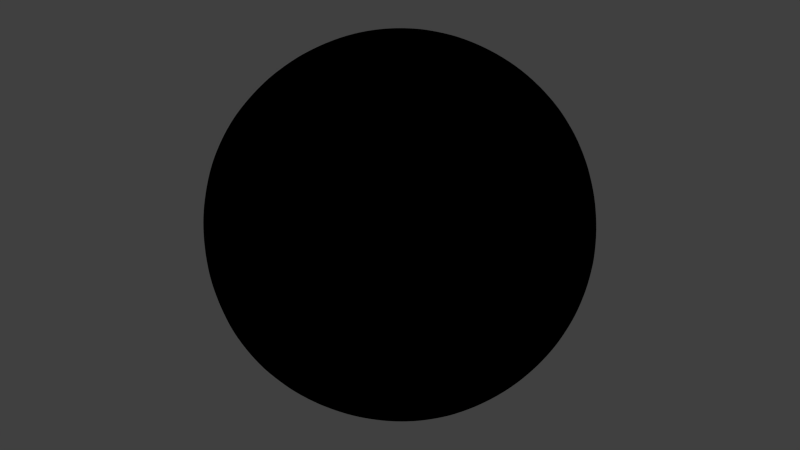 # Source: earth.blend  (saved by Blender 2.69.0; exported with 4.5.12 LTS)
import bpy
from mathutils import Matrix  # noqa: F401  (used for matrix-valued properties, if any)

bpy.ops.wm.read_factory_settings(use_empty=True)
scene = bpy.context.scene
scene.name = 'Scene'

# ---- collections
col_collection_1 = bpy.data.collections.new('Collection 1'); scene.collection.children.link(col_collection_1)

# ---- materials (node trees are filled in below, after node groups)
mat_atmosphere = bpy.data.materials.new('atmosphere')
mat_atmosphere.alpha_threshold = 0.0
mat_atmosphere.use_transparent_shadow = False
mat_atmosphere.diffuse_color = (0.434, 0.5935, 1.0, 1.0)
mat_atmosphere.roughness = 0.5
mat_atmosphere.specular_intensity = 0.0
mat_atmosphere.line_color = (0.0, 0.0, 0.0, 1.0)
mat_clouds = bpy.data.materials.new('clouds')
mat_clouds.alpha_threshold = 0.0
mat_clouds.use_transparent_shadow = False
mat_clouds.diffuse_color = (0.434, 0.5935, 1.0, 1.0)
mat_clouds.roughness = 0.5
mat_clouds.specular_intensity = 0.0
mat_clouds.line_color = (0.0, 0.0, 0.0, 1.0)
mat_earth_ground = bpy.data.materials.new('earth_ground')
mat_earth_ground.alpha_threshold = 0.0
mat_earth_ground.use_transparent_shadow = False
mat_earth_ground.roughness = 0.5
mat_earth_ground.specular_intensity = 0.0
mat_earth_ground.line_color = (0.0, 0.0, 0.0, 1.0)

# ---- material node trees
mat_atmosphere.use_nodes = True; mat_atmosphere.node_tree.nodes.clear()
_N = mat_atmosphere.node_tree.nodes; _L = mat_atmosphere.node_tree.links
n0 = _N.new('ShaderNodeCameraData'); n0.name = 'Camera Data'; n0.location = (-282, 165)
n0.width = 95
n1 = _N.new('ShaderNodeValToRGB'); n1.name = 'ColorRamp.001'; n1.location = (-188, 551)
n1.width = 239
n1.color_ramp.interpolation = 'EASE'
while len(n1.color_ramp.elements) > 1: n1.color_ramp.elements.remove(n1.color_ramp.elements[-1])
n1.color_ramp.elements[0].position = 0.0; n1.color_ramp.elements[0].color = (0.0, 0.0, 0.0, 0.0)
_e = n1.color_ramp.elements.new(0.01376); _e.color = (0.05514, 0.00703, 0.0, 1.0)
_e = n1.color_ramp.elements.new(0.1542); _e.color = (0.0, 0.0, 0.0, 0.0)
n2 = _N.new('NodeUndefined'); n2.name = 'Extended Material'; n2.location = (-445, 634)
n2.inputs[0].default_value = (0.434, 0.5935, 1.0, 1.0)
n2.inputs[1].default_value = (1.0, 1.0, 1.0, 1.0)
n2.inputs[2].default_value = 1.0
n2.inputs[3].default_value = (0.0, 0.0, 0.0)
n2.inputs[4].default_value = (1.0, 1.0, 1.0, 1.0)
n2.inputs[5].default_value = 1.0
n2.inputs[6].default_value = 0.0
n2.inputs[7].default_value = 1.0
n2.inputs[8].default_value = 0.0
n2.inputs[9].default_value = 1.0
n2.inputs[10].default_value = 1.0
n3 = _N.new('NodeUndefined'); n3.name = 'Output'; n3.location = (775, 506)
n4 = _N.new('ShaderNodeMix'); n4.name = 'Mix.002'; n4.location = (544, 533)
n4.data_type = 'RGBA'
n4.blend_type = 'ADD'
n4.inputs[0].default_value = 0.7
n5 = _N.new('ShaderNodeMix'); n5.name = 'Mix.001'; n5.location = (293, 637)
n5.width = 100
n5.data_type = 'RGBA'
n5.blend_type = 'ADD'
n5.inputs[0].default_value = 1.0
n6 = _N.new('ShaderNodeMix'); n6.name = 'Mix'; n6.location = (273, 441)
n6.data_type = 'RGBA'
n6.blend_type = 'MULTIPLY'
n6.inputs[0].default_value = 1.0
n7 = _N.new('ShaderNodeValToRGB'); n7.name = 'ColorRamp'; n7.location = (-15, 274)
n7.color_ramp.interpolation = 'EASE'
while len(n7.color_ramp.elements) > 1: n7.color_ramp.elements.remove(n7.color_ramp.elements[-1])
n7.color_ramp.elements[0].position = 0.0; n7.color_ramp.elements[0].color = (1.0, 1.0, 1.0, 0.0)
_e = n7.color_ramp.elements.new(0.05909); _e.color = (1.0, 1.0, 1.0, 0.2872)
_e = n7.color_ramp.elements.new(0.1182); _e.color = (1.0, 1.0, 1.0, 1.0)
_e = n7.color_ramp.elements.new(0.1693); _e.color = (1.0, 1.0, 1.0, 0.7347)
_e = n7.color_ramp.elements.new(0.2568); _e.color = (1.0, 1.0, 1.0, 0.4693)
_e = n7.color_ramp.elements.new(1.0); _e.color = (1.0, 1.0, 1.0, 0.0)
n8 = _N.new('ShaderNodeVectorMath'); n8.name = 'Vector Math'; n8.location = (-232, 306)
n8.operation = 'DOT_PRODUCT'
_L.new(n2.outputs[2], n8.inputs[0])
_L.new(n0.outputs[0], n8.inputs[1])
_L.new(n8.outputs[1], n7.inputs[0])
_L.new(n2.outputs[3], n1.inputs[0])
_L.new(n1.outputs[0], n5.inputs[6])
_L.new(n2.outputs[0], n5.inputs[7])
_L.new(n7.outputs[1], n3.inputs[1])
_L.new(n2.outputs[3], n6.inputs[6])
_L.new(n7.outputs[0], n6.inputs[7])
_L.new(n6.outputs[2], n4.inputs[7])
_L.new(n5.outputs[2], n4.inputs[6])
_L.new(n4.outputs[2], n3.inputs[0])

# ---- world
world_world = bpy.data.worlds.new('World'); scene.world = world_world
world_world.color = (0.05088, 0.05088, 0.05088)
world_world.use_sun_shadow = False
world_world.sun_shadow_jitter_overblur = 0.0
world_world.cycles.sampling_method = 'MANUAL'
world_world.cycles.sample_map_resolution = 256

# ---- meshes
me_icosphere_002 = bpy.data.meshes.new('Icosphere.002')
me_icosphere_002.from_pydata([(0.0, 0.0, -1.0), (0.7236, -0.5257, -0.4472), (-0.2764, -0.8506, -0.4472), (-0.8944, 0.0, -0.4472), (-0.2764, 0.8506, -0.4472), (0.7236, 0.5257, -0.4472), (0.2764, -0.8506, 0.4472), (-0.7236, -0.5257, 0.4472), (-0.7236, 0.5257, 0.4472), (0.2764, 0.8506, 0.4472), (0.8944, 0.0, 0.4472), (0.0, 0.0, 1.0), (0.2032, -0.1476, -0.9679), (0.4253, -0.309, -0.8507), (0.6095, -0.4429, -0.6575), (0.5319, -0.6817, -0.5023), (0.2629, -0.809, -0.5257), (-0.02964, -0.8642, -0.5023), (-0.2328, -0.7166, -0.6575), (-0.1625, -0.5, -0.8507), (-0.07761, -0.2389, -0.9679), (0.2032, 0.1476, -0.9679), (0.4253, 0.309, -0.8507), (0.6095, 0.4429, -0.6575), (0.8127, 0.2952, -0.5023), (0.8506, 0.0, -0.5257), (0.8127, -0.2952, -0.5023), (-0.484, -0.7166, -0.5023), (-0.6882, -0.5, -0.5257), (-0.8311, -0.2389, -0.5023), (-0.7534, 0.0, -0.6575), (-0.5257, 0.0, -0.8507), (-0.2511, 0.0, -0.9679), (-0.8311, 0.2389, -0.5023), (-0.6882, 0.5, -0.5257), (-0.484, 0.7166, -0.5023), (-0.2328, 0.7166, -0.6575), (-0.1625, 0.5, -0.8507), (-0.07761, 0.2389, -0.9679), (-0.02964, 0.8642, -0.5023), (0.2629, 0.809, -0.5257), (0.5319, 0.6817, -0.5023), (0.8607, 0.4429, -0.2512), (0.9511, 0.309, 1.752e-08), (0.9566, 0.1476, 0.2511), (0.9566, -0.1476, 0.2511), (0.9511, -0.309, -1.752e-08), (0.8607, -0.4429, -0.2512), (0.6872, -0.6817, -0.2512), (0.5878, -0.809, 1.752e-08), (0.436, -0.8642, 0.2512), (0.1552, -0.9554, 0.2512), (0.0, -1.0, -1.752e-08), (-0.1552, -0.9554, -0.2512), (-0.436, -0.8642, -0.2512), (-0.5878, -0.809, 1.752e-08), (-0.6872, -0.6817, 0.2512), (-0.8607, -0.4429, 0.2512), (-0.9511, -0.309, -1.752e-08), (-0.9566, -0.1476, -0.2511), (-0.9566, 0.1476, -0.2511), (-0.9511, 0.309, 1.752e-08), (-0.8607, 0.4429, 0.2512), (-0.6872, 0.6817, 0.2512), (-0.5878, 0.809, -1.752e-08), (-0.436, 0.8642, -0.2512), (-0.1552, 0.9554, -0.2512), (0.0, 1.0, 1.752e-08), (0.1552, 0.9554, 0.2512), (0.436, 0.8642, 0.2512), (0.5878, 0.809, -1.752e-08), (0.6872, 0.6817, -0.2512), (0.8311, -0.2389, 0.5023), (0.6882, -0.5, 0.5257), (0.484, -0.7166, 0.5023), (0.02964, -0.8642, 0.5023), (-0.2629, -0.809, 0.5257), (-0.5319, -0.6817, 0.5023), (-0.8127, -0.2952, 0.5023), (-0.8506, 0.0, 0.5257), (-0.8127, 0.2952, 0.5023), (-0.5319, 0.6817, 0.5023), (-0.2629, 0.809, 0.5257), (0.02964, 0.8642, 0.5023), (0.484, 0.7166, 0.5023), (0.6882, 0.5, 0.5257), (0.8311, 0.2389, 0.5023), (0.7534, 0.0, 0.6575), (0.5257, 0.0, 0.8507), (0.2511, 0.0, 0.9679), (0.07761, -0.2389, 0.9679), (0.1625, -0.5, 0.8507), (0.2328, -0.7166, 0.6575), (-0.2032, -0.1476, 0.9679), (-0.4253, -0.309, 0.8507), (-0.6095, -0.4429, 0.6575), (-0.2032, 0.1476, 0.9679), (-0.4253, 0.309, 0.8507), (-0.6095, 0.4429, 0.6575), (0.07761, 0.2389, 0.9679), (0.1625, 0.5, 0.8507), (0.2328, 0.7166, 0.6575), (0.05279, -0.6882, -0.7236), (0.1382, -0.4253, -0.8944), (0.3618, -0.5878, -0.7236), (0.6708, 0.1625, -0.7236), (0.6708, -0.1625, -0.7236), (0.4472, -7.38e-07, -0.8944), (-0.6382, -0.2629, -0.7236), (-0.3618, -0.2629, -0.8944), (-0.4472, -0.5257, -0.7236), (-0.4472, 0.5257, -0.7236), (-0.3618, 0.2629, -0.8944), (-0.6382, 0.2629, -0.7236), (0.3618, 0.5878, -0.7236), (0.1382, 0.4253, -0.8944), (0.05279, 0.6882, -0.7236), (1.0, 0.0, 0.0), (0.9472, -0.1625, -0.2764), (0.9472, 0.1625, -0.2764), (0.309, -0.9511, 2.802e-14), (0.1382, -0.9511, -0.2764), (0.4472, -0.8506, -0.2764), (-0.809, -0.5878, 8.031e-14), (-0.8618, -0.4253, -0.2764), (-0.6708, -0.6882, -0.2764), (-0.809, 0.5878, -7.845e-14), (-0.6708, 0.6882, -0.2764), (-0.8618, 0.4253, -0.2764), (0.309, 0.9511, -2.615e-14), (0.4472, 0.8506, -0.2764), (0.1382, 0.9511, -0.2764), (0.6708, -0.6882, 0.2764), (0.809, -0.5878, -1.902e-06), (0.8618, -0.4253, 0.2764), (-0.4472, -0.8506, 0.2764), (-0.309, -0.9511, -7.872e-07), (-0.1382, -0.9511, 0.2764), (-0.9472, 0.1625, 0.2764), (-1.0, -3.608e-07, 6.232e-07), (-0.9472, -0.1625, 0.2764), (-0.1382, 0.9511, 0.2764), (-0.309, 0.9511, -4.92e-07), (-0.4472, 0.8506, 0.2764), (0.8618, 0.4253, 0.2764), (0.809, 0.5878, 0.0), (0.6708, 0.6882, 0.2764), (0.3618, -0.2629, 0.8944), (0.4472, -0.5257, 0.7236), (0.6382, -0.2629, 0.7236), (-0.1382, -0.4253, 0.8944), (-0.3618, -0.5878, 0.7236), (-0.05279, -0.6882, 0.7236), (-0.4472, 0.0, 0.8944), (-0.6708, 0.1625, 0.7236), (-0.6708, -0.1625, 0.7236), (-0.1382, 0.4253, 0.8944), (-0.05279, 0.6882, 0.7236), (-0.3618, 0.5878, 0.7236), (0.3618, 0.2629, 0.8944), (0.6382, 0.2629, 0.7236), (0.4472, 0.5257, 0.7236)], [], [(0, 12, 20), (1, 14, 26), (0, 20, 32), (0, 32, 38), (0, 38, 21), (1, 26, 47), (2, 17, 53), (3, 29, 59), (4, 35, 65), (5, 41, 71), (1, 47, 48), (2, 53, 54), (3, 59, 60), (4, 65, 66), (5, 71, 42), (6, 74, 92), (7, 77, 95), (8, 80, 98), (9, 83, 101), (10, 86, 87), (18, 17, 2), (19, 102, 18), (20, 103, 19), (18, 102, 17), (102, 16, 17), (19, 103, 102), (103, 104, 102), (102, 104, 16), (104, 15, 16), (20, 12, 103), (12, 13, 103), (103, 13, 104), (13, 14, 104), (104, 14, 15), (14, 1, 15), (24, 23, 5), (25, 105, 24), (26, 106, 25), (24, 105, 23), (105, 22, 23), (25, 106, 105), (106, 107, 105), (105, 107, 22), (107, 21, 22), (26, 14, 106), (14, 13, 106), (106, 13, 107), (13, 12, 107), (107, 12, 21), (12, 0, 21), (30, 29, 3), (31, 108, 30), (32, 109, 31), (30, 108, 29), (108, 28, 29), (31, 109, 108), (109, 110, 108), (108, 110, 28), (110, 27, 28), (32, 20, 109), (20, 19, 109), (109, 19, 110), (19, 18, 110), (110, 18, 27), (18, 2, 27), (36, 35, 4), (37, 111, 36), (38, 112, 37), (36, 111, 35), (111, 34, 35), (37, 112, 111), (112, 113, 111), (111, 113, 34), (113, 33, 34), (38, 32, 112), (32, 31, 112), (112, 31, 113), (31, 30, 113), (113, 30, 33), (30, 3, 33), (23, 41, 5), (22, 114, 23), (21, 115, 22), (23, 114, 41), (114, 40, 41), (22, 115, 114), (115, 116, 114), (114, 116, 40), (116, 39, 40), (21, 38, 115), (38, 37, 115), (115, 37, 116), (37, 36, 116), (116, 36, 39), (36, 4, 39), (45, 44, 10), (46, 117, 45), (47, 118, 46), (45, 117, 44), (117, 43, 44), (46, 118, 117), (118, 119, 117), (117, 119, 43), (119, 42, 43), (47, 26, 118), (26, 25, 118), (118, 25, 119), (25, 24, 119), (119, 24, 42), (24, 5, 42), (51, 50, 6), (52, 120, 51), (53, 121, 52), (51, 120, 50), (120, 49, 50), (52, 121, 120), (121, 122, 120), (120, 122, 49), (122, 48, 49), (53, 17, 121), (17, 16, 121), (121, 16, 122), (16, 15, 122), (122, 15, 48), (15, 1, 48), (57, 56, 7), (58, 123, 57), (59, 124, 58), (57, 123, 56), (123, 55, 56), (58, 124, 123), (124, 125, 123), (123, 125, 55), (125, 54, 55), (59, 29, 124), (29, 28, 124), (124, 28, 125), (28, 27, 125), (125, 27, 54), (27, 2, 54), (63, 62, 8), (64, 126, 63), (65, 127, 64), (63, 126, 62), (126, 61, 62), (64, 127, 126), (127, 128, 126), (126, 128, 61), (128, 60, 61), (65, 35, 127), (35, 34, 127), (127, 34, 128), (34, 33, 128), (128, 33, 60), (33, 3, 60), (69, 68, 9), (70, 129, 69), (71, 130, 70), (69, 129, 68), (129, 67, 68), (70, 130, 129), (130, 131, 129), (129, 131, 67), (131, 66, 67), (71, 41, 130), (41, 40, 130), (130, 40, 131), (40, 39, 131), (131, 39, 66), (39, 4, 66), (50, 74, 6), (49, 132, 50), (48, 133, 49), (50, 132, 74), (132, 73, 74), (49, 133, 132), (133, 134, 132), (132, 134, 73), (134, 72, 73), (48, 47, 133), (47, 46, 133), (133, 46, 134), (46, 45, 134), (134, 45, 72), (45, 10, 72), (56, 77, 7), (55, 135, 56), (54, 136, 55), (56, 135, 77), (135, 76, 77), (55, 136, 135), (136, 137, 135), (135, 137, 76), (137, 75, 76), (54, 53, 136), (53, 52, 136), (136, 52, 137), (52, 51, 137), (137, 51, 75), (51, 6, 75), (62, 80, 8), (61, 138, 62), (60, 139, 61), (62, 138, 80), (138, 79, 80), (61, 139, 138), (139, 140, 138), (138, 140, 79), (140, 78, 79), (60, 59, 139), (59, 58, 139), (139, 58, 140), (58, 57, 140), (140, 57, 78), (57, 7, 78), (68, 83, 9), (67, 141, 68), (66, 142, 67), (68, 141, 83), (141, 82, 83), (67, 142, 141), (142, 143, 141), (141, 143, 82), (143, 81, 82), (66, 65, 142), (65, 64, 142), (142, 64, 143), (64, 63, 143), (143, 63, 81), (63, 8, 81), (44, 86, 10), (43, 144, 44), (42, 145, 43), (44, 144, 86), (144, 85, 86), (43, 145, 144), (145, 146, 144), (144, 146, 85), (146, 84, 85), (42, 71, 145), (71, 70, 145), (145, 70, 146), (70, 69, 146), (146, 69, 84), (69, 9, 84), (90, 89, 11), (91, 147, 90), (92, 148, 91), (90, 147, 89), (147, 88, 89), (91, 148, 147), (148, 149, 147), (147, 149, 88), (149, 87, 88), (92, 74, 148), (74, 73, 148), (148, 73, 149), (73, 72, 149), (149, 72, 87), (72, 10, 87), (93, 90, 11), (94, 150, 93), (95, 151, 94), (93, 150, 90), (150, 91, 90), (94, 151, 150), (151, 152, 150), (150, 152, 91), (152, 92, 91), (95, 77, 151), (77, 76, 151), (151, 76, 152), (76, 75, 152), (152, 75, 92), (75, 6, 92), (96, 93, 11), (97, 153, 96), (98, 154, 97), (96, 153, 93), (153, 94, 93), (97, 154, 153), (154, 155, 153), (153, 155, 94), (155, 95, 94), (98, 80, 154), (80, 79, 154), (154, 79, 155), (79, 78, 155), (155, 78, 95), (78, 7, 95), (99, 96, 11), (100, 156, 99), (101, 157, 100), (99, 156, 96), (156, 97, 96), (100, 157, 156), (157, 158, 156), (156, 158, 97), (158, 98, 97), (101, 83, 157), (83, 82, 157), (157, 82, 158), (82, 81, 158), (158, 81, 98), (81, 8, 98), (89, 99, 11), (88, 159, 89), (87, 160, 88), (89, 159, 99), (159, 100, 99), (88, 160, 159), (160, 161, 159), (159, 161, 100), (161, 101, 100), (87, 86, 160), (86, 85, 160), (160, 85, 161), (85, 84, 161), (161, 84, 101), (84, 9, 101)])
me_icosphere_002.polygons.foreach_set('use_smooth', [True] * 320)
_uv = me_icosphere_002.uv_layers.new(name='UVMap')
_uv.uv.foreach_set('vector', [0.9125, -0.02707, 0.8401, 0.05854, 0.6539, 0.0487, 0.8336, 0.3499, 0.8344, 0.2632, 0.8767, 0.3295, 0.9125, -0.02707, 0.6539, 0.0487, 0.4438, 0.0406, 0.9125, -0.02707, 0.4438, 0.0406, 1.208, 0.04656, 0.9125, -0.02707, 1.208, 0.04656, 1.018, 0.05735, 0.8336, 0.3499, 0.8767, 0.3295, 0.8568, 0.4222, 0.6393, 0.3398, 0.6832, 0.3211, 0.6621, 0.4129, 0.4419, 0.3321, 0.4862, 0.3114, 0.4658, 0.404, 0.2442, 0.3377, 0.2878, 0.314, 0.269, 0.408, 0.04931, 0.3487, 0.09216, 0.3253, 0.07371, 0.4193, 0.8336, 0.3499, 0.8568, 0.4222, 0.8094, 0.4208, 0.6393, 0.3398, 0.6621, 0.4129, 0.6144, 0.41, 0.4419, 0.3321, 0.4658, 0.404, 0.4178, 0.4037, 0.2442, 0.3377, 0.269, 0.408, 0.2213, 0.4107, 0.04931, 0.3487, 0.07371, 0.4193, 0.02633, 0.4212, 0.7328, 0.6623, 0.7764, 0.686, 0.7313, 0.749, 0.538, 0.6513, 0.5808, 0.6747, 0.5369, 0.738, 0.345, 0.6501, 0.388, 0.6705, 0.3457, 0.7368, 0.1506, 0.6602, 0.1945, 0.6789, 0.1522, 0.7469, -0.04673, 0.6679, -0.002449, 0.6886, -0.04654, 0.7546, 0.6409, 0.2531, 0.6832, 0.3211, 0.6393, 0.3398, 0.6441, 0.1508, 0.7023, 0.2256, 0.6409, 0.2531, 0.6539, 0.0487, 0.7426, 0.126, 0.6441, 0.1508, 0.6409, 0.2531, 0.7023, 0.2256, 0.6832, 0.3211, 0.7023, 0.2256, 0.7373, 0.3149, 0.6832, 0.3211, 0.6441, 0.1508, 0.7426, 0.126, 0.7023, 0.2256, 0.7426, 0.126, 0.7753, 0.2296, 0.7023, 0.2256, 0.7023, 0.2256, 0.7753, 0.2296, 0.7373, 0.3149, 0.7753, 0.2296, 0.7908, 0.327, 0.7373, 0.3149, 0.6539, 0.0487, 0.8401, 0.05854, 0.7426, 0.126, 0.8401, 0.05854, 0.8359, 0.1609, 0.7426, 0.126, 0.7426, 0.126, 0.8359, 0.1609, 0.7753, 0.2296, 0.8359, 0.1609, 0.8344, 0.2632, 0.7753, 0.2296, 0.7753, 0.2296, 0.8344, 0.2632, 0.7908, 0.327, 0.8344, 0.2632, 0.8336, 0.3499, 0.7908, 0.327, 0.006117, 0.3288, 0.04824, 0.262, 0.04931, 0.3487, -0.04729, 0.3204, -0.01155, 0.2326, 0.006117, 0.3288, 0.8767, 0.3295, 0.8939, 0.2331, 0.93, 0.3204, 0.006117, 0.3288, -0.01155, 0.2326, 0.04824, 0.262, -0.01155, 0.2326, 0.04616, 0.1596, 0.04824, 0.262, 0.93, 0.3204, 0.8939, 0.2331, 0.9658, 0.2326, 0.8939, 0.2331, 0.9294, 0.1313, 0.9658, 0.2326, -0.01155, 0.2326, -0.04793, 0.1313, 0.04616, 0.1596, -0.04793, 0.1313, 0.04026, 0.05735, 0.04616, 0.1596, 0.8767, 0.3295, 0.8344, 0.2632, 0.8939, 0.2331, 0.8344, 0.2632, 0.8359, 0.1609, 0.8939, 0.2331, 0.8939, 0.2331, 0.8359, 0.1609, 0.9294, 0.1313, 0.8359, 0.1609, 0.8401, 0.05854, 0.9294, 0.1313, 0.9294, 0.1313, 0.8401, 0.05854, 1.018, 0.05735, 0.8401, 0.05854, 0.9125, -0.02707, 1.018, 0.05735, 0.4421, 0.2454, 0.4862, 0.3114, 0.4419, 0.3321, 0.4425, 0.143, 0.5047, 0.2153, 0.4421, 0.2454, 0.4438, 0.0406, 0.5456, 0.1148, 0.4425, 0.143, 0.4421, 0.2454, 0.5047, 0.2153, 0.4862, 0.3114, 0.5047, 0.2153, 0.5413, 0.3039, 0.4862, 0.3114, 0.4425, 0.143, 0.5456, 0.1148, 0.5047, 0.2153, 0.5456, 0.1148, 0.5802, 0.2184, 0.5047, 0.2153, 0.5047, 0.2153, 0.5802, 0.2184, 0.5413, 0.3039, 0.5802, 0.2184, 0.5959, 0.3159, 0.5413, 0.3039, 0.4438, 0.0406, 0.6539, 0.0487, 0.5456, 0.1148, 0.6539, 0.0487, 0.6441, 0.1508, 0.5456, 0.1148, 0.5456, 0.1148, 0.6441, 0.1508, 0.5802, 0.2184, 0.6441, 0.1508, 0.6409, 0.2531, 0.5802, 0.2184, 0.5802, 0.2184, 0.6409, 0.2531, 0.5959, 0.3159, 0.6409, 0.2531, 0.6393, 0.3398, 0.5959, 0.3159, 0.2427, 0.251, 0.2878, 0.314, 0.2442, 0.3377, 0.2397, 0.1487, 0.3038, 0.2167, 0.2427, 0.251, 0.2303, 0.04656, 0.3394, 0.1135, 0.2397, 0.1487, 0.2427, 0.251, 0.3038, 0.2167, 0.2878, 0.314, 0.3038, 0.2167, 0.3426, 0.3026, 0.2878, 0.314, 0.2397, 0.1487, 0.3394, 0.1135, 0.3038, 0.2167, 0.3394, 0.1135, 0.3796, 0.2144, 0.3038, 0.2167, 0.3038, 0.2167, 0.3796, 0.2144, 0.3426, 0.3026, 0.3796, 0.2144, 0.3977, 0.3108, 0.3426, 0.3026, 0.2303, 0.04656, 0.4438, 0.0406, 0.3394, 0.1135, 0.4438, 0.0406, 0.4425, 0.143, 0.3394, 0.1135, 0.3394, 0.1135, 0.4425, 0.143, 0.3796, 0.2144, 0.4425, 0.143, 0.4421, 0.2454, 0.3796, 0.2144, 0.3796, 0.2144, 0.4421, 0.2454, 0.3977, 0.3108, 0.4421, 0.2454, 0.4419, 0.3321, 0.3977, 0.3108, 0.04824, 0.262, 0.09216, 0.3253, 0.04931, 0.3487, 0.04616, 0.1596, 0.1075, 0.2278, 0.04824, 0.262, 0.04026, 0.05735, 0.14, 0.1239, 0.04616, 0.1596, 0.04824, 0.262, 0.1075, 0.2278, 0.09216, 0.3253, 0.1075, 0.2278, 0.1459, 0.3129, 0.09216, 0.3253, 0.04616, 0.1596, 0.14, 0.1239, 0.1075, 0.2278, 0.14, 0.1239, 0.1809, 0.2234, 0.1075, 0.2278, 0.1075, 0.2278, 0.1809, 0.2234, 0.1459, 0.3129, 0.1809, 0.2234, 0.2002, 0.3189, 0.1459, 0.3129, 0.04026, 0.05735, 0.2303, 0.04656, 0.14, 0.1239, 0.2303, 0.04656, 0.2397, 0.1487, 0.14, 0.1239, 0.14, 0.1239, 0.2397, 0.1487, 0.1809, 0.2234, 0.2397, 0.1487, 0.2427, 0.251, 0.1809, 0.2234, 0.1809, 0.2234, 0.2427, 0.251, 0.2002, 0.3189, 0.2427, 0.251, 0.2442, 0.3377, 0.2002, 0.3189, 0.9065, 0.5963, 0.9545, 0.596, 0.9306, 0.6679, 0.8814, 0.5094, 0.9303, 0.5095, 0.9065, 0.5963, 0.8568, 0.4222, 0.904, 0.4139, 0.8814, 0.5094, 0.9065, 0.5963, 0.9303, 0.5095, 0.9545, 0.596, -0.04698, 0.5095, 0.001897, 0.5087, -0.02286, 0.596, 0.8814, 0.5094, 0.904, 0.4139, 0.9303, 0.5095, 0.904, 0.4139, 0.9564, 0.4135, 0.9303, 0.5095, -0.04698, 0.5095, -0.0209, 0.4135, 0.001897, 0.5087, -0.0209, 0.4135, 0.02633, 0.4212, 0.001897, 0.5087, 0.8568, 0.4222, 0.8767, 0.3295, 0.904, 0.4139, 0.8767, 0.3295, 0.93, 0.3204, 0.904, 0.4139, 0.904, 0.4139, 0.93, 0.3204, 0.9564, 0.4135, -0.04729, 0.3204, 0.006117, 0.3288, -0.0209, 0.4135, -0.0209, 0.4135, 0.006117, 0.3288, 0.02633, 0.4212, 0.006117, 0.3288, 0.04931, 0.3487, 0.02633, 0.4212, 0.7099, 0.5893, 0.7577, 0.592, 0.7328, 0.6623, 0.686, 0.5011, 0.7348, 0.504, 0.7099, 0.5893, 0.6621, 0.4129, 0.7096, 0.4068, 0.686, 0.5011, 0.7099, 0.5893, 0.7348, 0.504, 0.7577, 0.592, 0.7348, 0.504, 0.7837, 0.5065, 0.7577, 0.592, 0.686, 0.5011, 0.7096, 0.4068, 0.7348, 0.504, 0.7096, 0.4068, 0.7623, 0.4097, 0.7348, 0.504, 0.7348, 0.504, 0.7623, 0.4097, 0.7837, 0.5065, 0.7623, 0.4097, 0.8094, 0.4208, 0.7837, 0.5065, 0.6621, 0.4129, 0.6832, 0.3211, 0.7096, 0.4068, 0.6832, 0.3211, 0.7373, 0.3149, 0.7096, 0.4068, 0.7096, 0.4068, 0.7373, 0.3149, 0.7623, 0.4097, 0.7373, 0.3149, 0.7908, 0.327, 0.7623, 0.4097, 0.7623, 0.4097, 0.7908, 0.327, 0.8094, 0.4208, 0.7908, 0.327, 0.8336, 0.3499, 0.8094, 0.4208, 0.515, 0.5788, 0.5624, 0.5807, 0.538, 0.6513, 0.4906, 0.4913, 0.5394, 0.493, 0.515, 0.5788, 0.4658, 0.404, 0.5137, 0.3963, 0.4906, 0.4913, 0.515, 0.5788, 0.5394, 0.493, 0.5624, 0.5807, 0.5394, 0.493, 0.5883, 0.4953, 0.5624, 0.5807, 0.4906, 0.4913, 0.5137, 0.3963, 0.5394, 0.493, 0.5137, 0.3963, 0.5668, 0.3985, 0.5394, 0.493, 0.5394, 0.493, 0.5668, 0.3985, 0.5883, 0.4953, 0.5668, 0.3985, 0.6144, 0.41, 0.5883, 0.4953, 0.4658, 0.404, 0.4862, 0.3114, 0.5137, 0.3963, 0.4862, 0.3114, 0.5413, 0.3039, 0.5137, 0.3963, 0.5137, 0.3963, 0.5413, 0.3039, 0.5668, 0.3985, 0.5413, 0.3039, 0.5959, 0.3159, 0.5668, 0.3985, 0.5668, 0.3985, 0.5959, 0.3159, 0.6144, 0.41, 0.5959, 0.3159, 0.6393, 0.3398, 0.6144, 0.41, 0.3208, 0.5792, 0.3681, 0.5778, 0.345, 0.6501, 0.295, 0.4935, 0.3439, 0.4917, 0.3208, 0.5792, 0.269, 0.408, 0.3167, 0.3969, 0.295, 0.4935, 0.3208, 0.5792, 0.3439, 0.4917, 0.3681, 0.5778, 0.3439, 0.4917, 0.3928, 0.4906, 0.3681, 0.5778, 0.295, 0.4935, 0.3167, 0.3969, 0.3439, 0.4917, 0.3167, 0.3969, 0.3699, 0.3953, 0.3439, 0.4917, 0.3439, 0.4917, 0.3699, 0.3953, 0.3928, 0.4906, 0.3699, 0.3953, 0.4178, 0.4037, 0.3928, 0.4906, 0.269, 0.408, 0.2878, 0.314, 0.3167, 0.3969, 0.2878, 0.314, 0.3426, 0.3026, 0.3167, 0.3969, 0.3167, 0.3969, 0.3426, 0.3026, 0.3699, 0.3953, 0.3426, 0.3026, 0.3977, 0.3108, 0.3699, 0.3953, 0.3699, 0.3953, 0.3977, 0.3108, 0.4178, 0.4037, 0.3977, 0.3108, 0.4419, 0.3321, 0.4178, 0.4037, 0.1257, 0.59, 0.1734, 0.5871, 0.1506, 0.6602, 0.09963, 0.5047, 0.1485, 0.5019, 0.1257, 0.59, 0.07371, 0.4193, 0.1209, 0.4078, 0.09963, 0.5047, 0.1257, 0.59, 0.1485, 0.5019, 0.1734, 0.5871, 0.1485, 0.5019, 0.1973, 0.4989, 0.1734, 0.5871, 0.09963, 0.5047, 0.1209, 0.4078, 0.1485, 0.5019, 0.1209, 0.4078, 0.1736, 0.4046, 0.1485, 0.5019, 0.1485, 0.5019, 0.1736, 0.4046, 0.1973, 0.4989, 0.1736, 0.4046, 0.2213, 0.4107, 0.1973, 0.4989, 0.07371, 0.4193, 0.09216, 0.3253, 0.1209, 0.4078, 0.09216, 0.3253, 0.1459, 0.3129, 0.1209, 0.4078, 0.1209, 0.4078, 0.1459, 0.3129, 0.1736, 0.4046, 0.1459, 0.3129, 0.2002, 0.3189, 0.1736, 0.4046, 0.1736, 0.4046, 0.2002, 0.3189, 0.2213, 0.4107, 0.2002, 0.3189, 0.2442, 0.3377, 0.2213, 0.4107, 0.7577, 0.592, 0.7764, 0.686, 0.7328, 0.6623, 0.7837, 0.5065, 0.8053, 0.6031, 0.7577, 0.592, 0.8094, 0.4208, 0.8326, 0.5083, 0.7837, 0.5065, 0.7577, 0.592, 0.8053, 0.6031, 0.7764, 0.686, 0.8053, 0.6031, 0.8312, 0.6974, 0.7764, 0.686, 0.7837, 0.5065, 0.8326, 0.5083, 0.8053, 0.6031, 0.8326, 0.5083, 0.8586, 0.6047, 0.8053, 0.6031, 0.8053, 0.6031, 0.8586, 0.6047, 0.8312, 0.6974, 0.8586, 0.6047, 0.8864, 0.6892, 0.8312, 0.6974, 0.8094, 0.4208, 0.8568, 0.4222, 0.8326, 0.5083, 0.8568, 0.4222, 0.8814, 0.5094, 0.8326, 0.5083, 0.8326, 0.5083, 0.8814, 0.5094, 0.8586, 0.6047, 0.8814, 0.5094, 0.9065, 0.5963, 0.8586, 0.6047, 0.8586, 0.6047, 0.9065, 0.5963, 0.8864, 0.6892, 0.9065, 0.5963, 0.9306, 0.6679, 0.8864, 0.6892, 0.5624, 0.5807, 0.5808, 0.6747, 0.538, 0.6513, 0.5883, 0.4953, 0.6096, 0.5922, 0.5624, 0.5807, 0.6144, 0.41, 0.6371, 0.4981, 0.5883, 0.4953, 0.5624, 0.5807, 0.6096, 0.5922, 0.5808, 0.6747, 0.6096, 0.5922, 0.6345, 0.6871, 0.5808, 0.6747, 0.5883, 0.4953, 0.6371, 0.4981, 0.6096, 0.5922, 0.6371, 0.4981, 0.6623, 0.5954, 0.6096, 0.5922, 0.6096, 0.5922, 0.6623, 0.5954, 0.6345, 0.6871, 0.6623, 0.5954, 0.6888, 0.6811, 0.6345, 0.6871, 0.6144, 0.41, 0.6621, 0.4129, 0.6371, 0.4981, 0.6621, 0.4129, 0.686, 0.5011, 0.6371, 0.4981, 0.6371, 0.4981, 0.686, 0.5011, 0.6623, 0.5954, 0.686, 0.5011, 0.7099, 0.5893, 0.6623, 0.5954, 0.6623, 0.5954, 0.7099, 0.5893, 0.6888, 0.6811, 0.7099, 0.5893, 0.7328, 0.6623, 0.6888, 0.6811, 0.3681, 0.5778, 0.388, 0.6705, 0.345, 0.6501, 0.3928, 0.4906, 0.4153, 0.5861, 0.3681, 0.5778, 0.4178, 0.4037, 0.4417, 0.4905, 0.3928, 0.4906, 0.3681, 0.5778, 0.4153, 0.5861, 0.388, 0.6705, 0.4153, 0.5861, 0.4414, 0.6796, 0.388, 0.6705, 0.3928, 0.4906, 0.4417, 0.4905, 0.4153, 0.5861, 0.4417, 0.4905, 0.4678, 0.5865, 0.4153, 0.5861, 0.4153, 0.5861, 0.4678, 0.5865, 0.4414, 0.6796, 0.4678, 0.5865, 0.4948, 0.6712, 0.4414, 0.6796, 0.4178, 0.4037, 0.4658, 0.404, 0.4417, 0.4905, 0.4658, 0.404, 0.4906, 0.4913, 0.4417, 0.4905, 0.4417, 0.4905, 0.4906, 0.4913, 0.4678, 0.5865, 0.4906, 0.4913, 0.515, 0.5788, 0.4678, 0.5865, 0.4678, 0.5865, 0.515, 0.5788, 0.4948, 0.6712, 0.515, 0.5788, 0.538, 0.6513, 0.4948, 0.6712, 0.1734, 0.5871, 0.1945, 0.6789, 0.1506, 0.6602, 0.1973, 0.4989, 0.221, 0.5932, 0.1734, 0.5871, 0.2213, 0.4107, 0.2462, 0.496, 0.1973, 0.4989, 0.1734, 0.5871, 0.221, 0.5932, 0.1945, 0.6789, 0.221, 0.5932, 0.2486, 0.6851, 0.1945, 0.6789, 0.1973, 0.4989, 0.2462, 0.496, 0.221, 0.5932, 0.2462, 0.496, 0.2736, 0.5903, 0.221, 0.5932, 0.221, 0.5932, 0.2736, 0.5903, 0.2486, 0.6851, 0.2736, 0.5903, 0.3022, 0.673, 0.2486, 0.6851, 0.2213, 0.4107, 0.269, 0.408, 0.2462, 0.496, 0.269, 0.408, 0.295, 0.4935, 0.2462, 0.496, 0.2462, 0.496, 0.295, 0.4935, 0.2736, 0.5903, 0.295, 0.4935, 0.3208, 0.5792, 0.2736, 0.5903, 0.2736, 0.5903, 0.3208, 0.5792, 0.3022, 0.673, 0.3208, 0.5792, 0.345, 0.6501, 0.3022, 0.673, -0.02286, 0.596, -0.002449, 0.6886, -0.04673, 0.6679, 0.001897, 0.5087, 0.02503, 0.6037, -0.02286, 0.596, 0.02633, 0.4212, 0.05077, 0.507, 0.001897, 0.5087, -0.02286, 0.596, 0.02503, 0.6037, -0.002449, 0.6886, 0.02503, 0.6037, 0.05262, 0.6961, -0.002449, 0.6886, 0.001897, 0.5087, 0.05077, 0.507, 0.02503, 0.6037, 0.05077, 0.507, 0.07819, 0.6015, 0.02503, 0.6037, 0.02503, 0.6037, 0.07819, 0.6015, 0.05262, 0.6961, 0.07819, 0.6015, 0.1072, 0.6841, 0.05262, 0.6961, 0.02633, 0.4212, 0.07371, 0.4193, 0.05077, 0.507, 0.07371, 0.4193, 0.09963, 0.5047, 0.05077, 0.507, 0.05077, 0.507, 0.09963, 0.5047, 0.07819, 0.6015, 0.09963, 0.5047, 0.1257, 0.59, 0.07819, 0.6015, 0.07819, 0.6015, 0.1257, 0.59, 0.1072, 0.6841, 0.1257, 0.59, 0.1506, 0.6602, 0.1072, 0.6841, 0.7189, 0.9534, 0.9325, 0.9594, 0.4238, 1.027, 0.7283, 0.8513, 0.8281, 0.8865, 0.7189, 0.9534, 0.7313, 0.749, 0.7924, 0.7833, 0.7283, 0.8513, 0.7189, 0.9534, 0.8281, 0.8865, 0.9325, 0.9594, 0.8281, 0.8865, 0.9312, 0.857, 0.9325, 0.9594, 0.7283, 0.8513, 0.7924, 0.7833, 0.8281, 0.8865, 0.7924, 0.7833, 0.8683, 0.7856, 0.8281, 0.8865, 0.8281, 0.8865, 0.8683, 0.7856, 0.9312, 0.857, 0.8683, 0.7856, 0.9308, 0.7546, 0.9312, 0.857, 0.7313, 0.749, 0.7764, 0.686, 0.7924, 0.7833, 0.7764, 0.686, 0.8312, 0.6974, 0.7924, 0.7833, 0.7924, 0.7833, 0.8312, 0.6974, 0.8683, 0.7856, 0.8312, 0.6974, 0.8864, 0.6892, 0.8683, 0.7856, 0.8683, 0.7856, 0.8864, 0.6892, 0.9308, 0.7546, 0.8864, 0.6892, 0.9306, 0.6679, 0.9308, 0.7546, 0.5289, 0.9426, 0.7189, 0.9534, 0.4238, 1.027, 0.5348, 0.8404, 0.6287, 0.8761, 0.5289, 0.9426, 0.5369, 0.738, 0.5961, 0.7722, 0.5348, 0.8404, 0.5289, 0.9426, 0.6287, 0.8761, 0.7189, 0.9534, 0.6287, 0.8761, 0.7283, 0.8513, 0.7189, 0.9534, 0.5348, 0.8404, 0.5961, 0.7722, 0.6287, 0.8761, 0.5961, 0.7722, 0.6695, 0.7766, 0.6287, 0.8761, 0.6287, 0.8761, 0.6695, 0.7766, 0.7283, 0.8513, 0.6695, 0.7766, 0.7313, 0.749, 0.7283, 0.8513, 0.5369, 0.738, 0.5808, 0.6747, 0.5961, 0.7722, 0.5808, 0.6747, 0.6345, 0.6871, 0.5961, 0.7722, 0.5961, 0.7722, 0.6345, 0.6871, 0.6695, 0.7766, 0.6345, 0.6871, 0.6888, 0.6811, 0.6695, 0.7766, 0.6695, 0.7766, 0.6888, 0.6811, 0.7313, 0.749, 0.6888, 0.6811, 0.7328, 0.6623, 0.7313, 0.749, 0.3514, 0.9415, 0.5289, 0.9426, 0.4238, 1.027, 0.3472, 0.8391, 0.4407, 0.8687, 0.3514, 0.9415, 0.3457, 0.7368, 0.4052, 0.7669, 0.3472, 0.8391, 0.3514, 0.9415, 0.4407, 0.8687, 0.5289, 0.9426, 0.4407, 0.8687, 0.5348, 0.8404, 0.5289, 0.9426, 0.3472, 0.8391, 0.4052, 0.7669, 0.4407, 0.8687, 0.4052, 0.7669, 0.4771, 0.7674, 0.4407, 0.8687, 0.4407, 0.8687, 0.4771, 0.7674, 0.5348, 0.8404, 0.4771, 0.7674, 0.5369, 0.738, 0.5348, 0.8404, 0.3457, 0.7368, 0.388, 0.6705, 0.4052, 0.7669, 0.388, 0.6705, 0.4414, 0.6796, 0.4052, 0.7669, 0.4052, 0.7669, 0.4414, 0.6796, 0.4771, 0.7674, 0.4414, 0.6796, 0.4948, 0.6712, 0.4771, 0.7674, 0.4771, 0.7674, 0.4948, 0.6712, 0.5369, 0.738, 0.4948, 0.6712, 0.538, 0.6513, 0.5369, 0.738, 0.1652, 0.9513, 0.3514, 0.9415, 0.4238, 1.027, 0.1554, 0.8492, 0.2539, 0.874, 0.1652, 0.9513, 0.1522, 0.7469, 0.2137, 0.7744, 0.1554, 0.8492, 0.1652, 0.9513, 0.2539, 0.874, 0.3514, 0.9415, 0.2539, 0.874, 0.3472, 0.8391, 0.3514, 0.9415, 0.1554, 0.8492, 0.2137, 0.7744, 0.2539, 0.874, 0.2137, 0.7744, 0.2867, 0.7704, 0.2539, 0.874, 0.2539, 0.874, 0.2867, 0.7704, 0.3472, 0.8391, 0.2867, 0.7704, 0.3457, 0.7368, 0.3472, 0.8391, 0.1522, 0.7469, 0.1945, 0.6789, 0.2137, 0.7744, 0.1945, 0.6789, 0.2486, 0.6851, 0.2137, 0.7744, 0.2137, 0.7744, 0.2486, 0.6851, 0.2867, 0.7704, 0.2486, 0.6851, 0.3022, 0.673, 0.2867, 0.7704, 0.2867, 0.7704, 0.3022, 0.673, 0.3457, 0.7368, 0.3022, 0.673, 0.345, 0.6501, 0.3457, 0.7368, -0.04483, 0.9594, 0.1652, 0.9513, 0.4238, 1.027, -0.04614, 0.857, 0.05692, 0.8852, -0.04483, 0.9594, -0.04654, 0.7546, 0.01608, 0.7847, -0.04614, 0.857, -0.04483, 0.9594, 0.05692, 0.8852, 0.1652, 0.9513, 0.05692, 0.8852, 0.1554, 0.8492, 0.1652, 0.9513, -0.04614, 0.857, 0.01608, 0.7847, 0.05692, 0.8852, 0.01608, 0.7847, 0.09158, 0.7816, 0.05692, 0.8852, 0.05692, 0.8852, 0.09158, 0.7816, 0.1554, 0.8492, 0.09158, 0.7816, 0.1522, 0.7469, 0.1554, 0.8492, -0.04654, 0.7546, -0.002449, 0.6886, 0.01608, 0.7847, -0.002449, 0.6886, 0.05262, 0.6961, 0.01608, 0.7847, 0.01608, 0.7847, 0.05262, 0.6961, 0.09158, 0.7816, 0.05262, 0.6961, 0.1072, 0.6841, 0.09158, 0.7816, 0.09158, 0.7816, 0.1072, 0.6841, 0.1522, 0.7469, 0.1072, 0.6841, 0.1506, 0.6602, 0.1522, 0.7469])
me_icosphere_002.materials.append(mat_atmosphere)
me_icosphere_002.use_remesh_preserve_volume = False
me_icosphere_002.use_remesh_preserve_attributes = False
me_icosphere_002.use_mirror_vertex_groups = False
me_icosphere_002.update()
me_icosphere_000 = bpy.data.meshes.new('Icosphere.000')
me_icosphere_000.from_pydata([(0.0, 0.0, -1.0), (0.7236, -0.5257, -0.4472), (-0.2764, -0.8506, -0.4472), (-0.8944, 0.0, -0.4472), (-0.2764, 0.8506, -0.4472), (0.7236, 0.5257, -0.4472), (0.2764, -0.8506, 0.4472), (-0.7236, -0.5257, 0.4472), (-0.7236, 0.5257, 0.4472), (0.2764, 0.8506, 0.4472), (0.8944, 0.0, 0.4472), (0.0, 0.0, 1.0), (0.2032, -0.1476, -0.9679), (0.4253, -0.309, -0.8507), (0.6095, -0.4429, -0.6575), (0.5319, -0.6817, -0.5023), (0.2629, -0.809, -0.5257), (-0.02964, -0.8642, -0.5023), (-0.2328, -0.7166, -0.6575), (-0.1625, -0.5, -0.8507), (-0.07761, -0.2389, -0.9679), (0.2032, 0.1476, -0.9679), (0.4253, 0.309, -0.8507), (0.6095, 0.4429, -0.6575), (0.8127, 0.2952, -0.5023), (0.8506, 0.0, -0.5257), (0.8127, -0.2952, -0.5023), (-0.484, -0.7166, -0.5023), (-0.6882, -0.5, -0.5257), (-0.8311, -0.2389, -0.5023), (-0.7534, 0.0, -0.6575), (-0.5257, 0.0, -0.8507), (-0.2511, 0.0, -0.9679), (-0.8311, 0.2389, -0.5023), (-0.6882, 0.5, -0.5257), (-0.484, 0.7166, -0.5023), (-0.2328, 0.7166, -0.6575), (-0.1625, 0.5, -0.8507), (-0.07761, 0.2389, -0.9679), (-0.02964, 0.8642, -0.5023), (0.2629, 0.809, -0.5257), (0.5319, 0.6817, -0.5023), (0.8607, 0.4429, -0.2512), (0.9511, 0.309, 1.752e-08), (0.9566, 0.1476, 0.2511), (0.9566, -0.1476, 0.2511), (0.9511, -0.309, -1.752e-08), (0.8607, -0.4429, -0.2512), (0.6872, -0.6817, -0.2512), (0.5878, -0.809, 1.752e-08), (0.436, -0.8642, 0.2512), (0.1552, -0.9554, 0.2512), (0.0, -1.0, -1.752e-08), (-0.1552, -0.9554, -0.2512), (-0.436, -0.8642, -0.2512), (-0.5878, -0.809, 1.752e-08), (-0.6872, -0.6817, 0.2512), (-0.8607, -0.4429, 0.2512), (-0.9511, -0.309, -1.752e-08), (-0.9566, -0.1476, -0.2511), (-0.9566, 0.1476, -0.2511), (-0.9511, 0.309, 1.752e-08), (-0.8607, 0.4429, 0.2512), (-0.6872, 0.6817, 0.2512), (-0.5878, 0.809, -1.752e-08), (-0.436, 0.8642, -0.2512), (-0.1552, 0.9554, -0.2512), (0.0, 1.0, 1.752e-08), (0.1552, 0.9554, 0.2512), (0.436, 0.8642, 0.2512), (0.5878, 0.809, -1.752e-08), (0.6872, 0.6817, -0.2512), (0.8311, -0.2389, 0.5023), (0.6882, -0.5, 0.5257), (0.484, -0.7166, 0.5023), (0.02964, -0.8642, 0.5023), (-0.2629, -0.809, 0.5257), (-0.5319, -0.6817, 0.5023), (-0.8127, -0.2952, 0.5023), (-0.8506, 0.0, 0.5257), (-0.8127, 0.2952, 0.5023), (-0.5319, 0.6817, 0.5023), (-0.2629, 0.809, 0.5257), (0.02964, 0.8642, 0.5023), (0.484, 0.7166, 0.5023), (0.6882, 0.5, 0.5257), (0.8311, 0.2389, 0.5023), (0.7534, 0.0, 0.6575), (0.5257, 0.0, 0.8507), (0.2511, 0.0, 0.9679), (0.07761, -0.2389, 0.9679), (0.1625, -0.5, 0.8507), (0.2328, -0.7166, 0.6575), (-0.2032, -0.1476, 0.9679), (-0.4253, -0.309, 0.8507), (-0.6095, -0.4429, 0.6575), (-0.2032, 0.1476, 0.9679), (-0.4253, 0.309, 0.8507), (-0.6095, 0.4429, 0.6575), (0.07761, 0.2389, 0.9679), (0.1625, 0.5, 0.8507), (0.2328, 0.7166, 0.6575), (0.05279, -0.6882, -0.7236), (0.1382, -0.4253, -0.8944), (0.3618, -0.5878, -0.7236), (0.6708, 0.1625, -0.7236), (0.6708, -0.1625, -0.7236), (0.4472, -7.38e-07, -0.8944), (-0.6382, -0.2629, -0.7236), (-0.3618, -0.2629, -0.8944), (-0.4472, -0.5257, -0.7236), (-0.4472, 0.5257, -0.7236), (-0.3618, 0.2629, -0.8944), (-0.6382, 0.2629, -0.7236), (0.3618, 0.5878, -0.7236), (0.1382, 0.4253, -0.8944), (0.05279, 0.6882, -0.7236), (1.0, 0.0, 0.0), (0.9472, -0.1625, -0.2764), (0.9472, 0.1625, -0.2764), (0.309, -0.9511, 2.802e-14), (0.1382, -0.9511, -0.2764), (0.4472, -0.8506, -0.2764), (-0.809, -0.5878, 8.031e-14), (-0.8618, -0.4253, -0.2764), (-0.6708, -0.6882, -0.2764), (-0.809, 0.5878, -7.845e-14), (-0.6708, 0.6882, -0.2764), (-0.8618, 0.4253, -0.2764), (0.309, 0.9511, -2.615e-14), (0.4472, 0.8506, -0.2764), (0.1382, 0.9511, -0.2764), (0.6708, -0.6882, 0.2764), (0.809, -0.5878, -1.902e-06), (0.8618, -0.4253, 0.2764), (-0.4472, -0.8506, 0.2764), (-0.309, -0.9511, -7.872e-07), (-0.1382, -0.9511, 0.2764), (-0.9472, 0.1625, 0.2764), (-1.0, -3.608e-07, 6.232e-07), (-0.9472, -0.1625, 0.2764), (-0.1382, 0.9511, 0.2764), (-0.309, 0.9511, -4.92e-07), (-0.4472, 0.8506, 0.2764), (0.8618, 0.4253, 0.2764), (0.809, 0.5878, 0.0), (0.6708, 0.6882, 0.2764), (0.3618, -0.2629, 0.8944), (0.4472, -0.5257, 0.7236), (0.6382, -0.2629, 0.7236), (-0.1382, -0.4253, 0.8944), (-0.3618, -0.5878, 0.7236), (-0.05279, -0.6882, 0.7236), (-0.4472, 0.0, 0.8944), (-0.6708, 0.1625, 0.7236), (-0.6708, -0.1625, 0.7236), (-0.1382, 0.4253, 0.8944), (-0.05279, 0.6882, 0.7236), (-0.3618, 0.5878, 0.7236), (0.3618, 0.2629, 0.8944), (0.6382, 0.2629, 0.7236), (0.4472, 0.5257, 0.7236)], [], [(0, 12, 20), (1, 14, 26), (0, 20, 32), (0, 32, 38), (0, 38, 21), (1, 26, 47), (2, 17, 53), (3, 29, 59), (4, 35, 65), (5, 41, 71), (1, 47, 48), (2, 53, 54), (3, 59, 60), (4, 65, 66), (5, 71, 42), (6, 74, 92), (7, 77, 95), (8, 80, 98), (9, 83, 101), (10, 86, 87), (18, 17, 2), (19, 102, 18), (20, 103, 19), (18, 102, 17), (102, 16, 17), (19, 103, 102), (103, 104, 102), (102, 104, 16), (104, 15, 16), (20, 12, 103), (12, 13, 103), (103, 13, 104), (13, 14, 104), (104, 14, 15), (14, 1, 15), (24, 23, 5), (25, 105, 24), (26, 106, 25), (24, 105, 23), (105, 22, 23), (25, 106, 105), (106, 107, 105), (105, 107, 22), (107, 21, 22), (26, 14, 106), (14, 13, 106), (106, 13, 107), (13, 12, 107), (107, 12, 21), (12, 0, 21), (30, 29, 3), (31, 108, 30), (32, 109, 31), (30, 108, 29), (108, 28, 29), (31, 109, 108), (109, 110, 108), (108, 110, 28), (110, 27, 28), (32, 20, 109), (20, 19, 109), (109, 19, 110), (19, 18, 110), (110, 18, 27), (18, 2, 27), (36, 35, 4), (37, 111, 36), (38, 112, 37), (36, 111, 35), (111, 34, 35), (37, 112, 111), (112, 113, 111), (111, 113, 34), (113, 33, 34), (38, 32, 112), (32, 31, 112), (112, 31, 113), (31, 30, 113), (113, 30, 33), (30, 3, 33), (23, 41, 5), (22, 114, 23), (21, 115, 22), (23, 114, 41), (114, 40, 41), (22, 115, 114), (115, 116, 114), (114, 116, 40), (116, 39, 40), (21, 38, 115), (38, 37, 115), (115, 37, 116), (37, 36, 116), (116, 36, 39), (36, 4, 39), (45, 44, 10), (46, 117, 45), (47, 118, 46), (45, 117, 44), (117, 43, 44), (46, 118, 117), (118, 119, 117), (117, 119, 43), (119, 42, 43), (47, 26, 118), (26, 25, 118), (118, 25, 119), (25, 24, 119), (119, 24, 42), (24, 5, 42), (51, 50, 6), (52, 120, 51), (53, 121, 52), (51, 120, 50), (120, 49, 50), (52, 121, 120), (121, 122, 120), (120, 122, 49), (122, 48, 49), (53, 17, 121), (17, 16, 121), (121, 16, 122), (16, 15, 122), (122, 15, 48), (15, 1, 48), (57, 56, 7), (58, 123, 57), (59, 124, 58), (57, 123, 56), (123, 55, 56), (58, 124, 123), (124, 125, 123), (123, 125, 55), (125, 54, 55), (59, 29, 124), (29, 28, 124), (124, 28, 125), (28, 27, 125), (125, 27, 54), (27, 2, 54), (63, 62, 8), (64, 126, 63), (65, 127, 64), (63, 126, 62), (126, 61, 62), (64, 127, 126), (127, 128, 126), (126, 128, 61), (128, 60, 61), (65, 35, 127), (35, 34, 127), (127, 34, 128), (34, 33, 128), (128, 33, 60), (33, 3, 60), (69, 68, 9), (70, 129, 69), (71, 130, 70), (69, 129, 68), (129, 67, 68), (70, 130, 129), (130, 131, 129), (129, 131, 67), (131, 66, 67), (71, 41, 130), (41, 40, 130), (130, 40, 131), (40, 39, 131), (131, 39, 66), (39, 4, 66), (50, 74, 6), (49, 132, 50), (48, 133, 49), (50, 132, 74), (132, 73, 74), (49, 133, 132), (133, 134, 132), (132, 134, 73), (134, 72, 73), (48, 47, 133), (47, 46, 133), (133, 46, 134), (46, 45, 134), (134, 45, 72), (45, 10, 72), (56, 77, 7), (55, 135, 56), (54, 136, 55), (56, 135, 77), (135, 76, 77), (55, 136, 135), (136, 137, 135), (135, 137, 76), (137, 75, 76), (54, 53, 136), (53, 52, 136), (136, 52, 137), (52, 51, 137), (137, 51, 75), (51, 6, 75), (62, 80, 8), (61, 138, 62), (60, 139, 61), (62, 138, 80), (138, 79, 80), (61, 139, 138), (139, 140, 138), (138, 140, 79), (140, 78, 79), (60, 59, 139), (59, 58, 139), (139, 58, 140), (58, 57, 140), (140, 57, 78), (57, 7, 78), (68, 83, 9), (67, 141, 68), (66, 142, 67), (68, 141, 83), (141, 82, 83), (67, 142, 141), (142, 143, 141), (141, 143, 82), (143, 81, 82), (66, 65, 142), (65, 64, 142), (142, 64, 143), (64, 63, 143), (143, 63, 81), (63, 8, 81), (44, 86, 10), (43, 144, 44), (42, 145, 43), (44, 144, 86), (144, 85, 86), (43, 145, 144), (145, 146, 144), (144, 146, 85), (146, 84, 85), (42, 71, 145), (71, 70, 145), (145, 70, 146), (70, 69, 146), (146, 69, 84), (69, 9, 84), (90, 89, 11), (91, 147, 90), (92, 148, 91), (90, 147, 89), (147, 88, 89), (91, 148, 147), (148, 149, 147), (147, 149, 88), (149, 87, 88), (92, 74, 148), (74, 73, 148), (148, 73, 149), (73, 72, 149), (149, 72, 87), (72, 10, 87), (93, 90, 11), (94, 150, 93), (95, 151, 94), (93, 150, 90), (150, 91, 90), (94, 151, 150), (151, 152, 150), (150, 152, 91), (152, 92, 91), (95, 77, 151), (77, 76, 151), (151, 76, 152), (76, 75, 152), (152, 75, 92), (75, 6, 92), (96, 93, 11), (97, 153, 96), (98, 154, 97), (96, 153, 93), (153, 94, 93), (97, 154, 153), (154, 155, 153), (153, 155, 94), (155, 95, 94), (98, 80, 154), (80, 79, 154), (154, 79, 155), (79, 78, 155), (155, 78, 95), (78, 7, 95), (99, 96, 11), (100, 156, 99), (101, 157, 100), (99, 156, 96), (156, 97, 96), (100, 157, 156), (157, 158, 156), (156, 158, 97), (158, 98, 97), (101, 83, 157), (83, 82, 157), (157, 82, 158), (82, 81, 158), (158, 81, 98), (81, 8, 98), (89, 99, 11), (88, 159, 89), (87, 160, 88), (89, 159, 99), (159, 100, 99), (88, 160, 159), (160, 161, 159), (159, 161, 100), (161, 101, 100), (87, 86, 160), (86, 85, 160), (160, 85, 161), (85, 84, 161), (161, 84, 101), (84, 9, 101)])
me_icosphere_000.polygons.foreach_set('use_smooth', [True] * 320)
_uv = me_icosphere_000.uv_layers.new(name='UVMap')
_uv.uv.foreach_set('vector', [0.9777, 0.0006605, 0.9037, 0.08187, 0.7131, 0.07254, 0.8971, 0.3583, 0.8978, 0.2761, 0.9411, 0.339, 0.9777, 0.0006605, 0.7131, 0.07254, 0.4982, 0.06485, 0.9777, 0.0006605, 0.4982, 0.06485, 1.28, 0.07051, 0.9777, 0.0006605, 1.28, 0.07051, 1.085, 0.08075, 0.8971, 0.3583, 0.9411, 0.339, 0.9208, 0.4269, 0.6982, 0.3487, 0.7431, 0.3309, 0.7215, 0.418, 0.4962, 0.3414, 0.5416, 0.3218, 0.5207, 0.4097, 0.2939, 0.3467, 0.3385, 0.3243, 0.3193, 0.4134, 0.09448, 0.3571, 0.1383, 0.3349, 0.1194, 0.4241, 0.8971, 0.3583, 0.9208, 0.4269, 0.8723, 0.4255, 0.6982, 0.3487, 0.7215, 0.418, 0.6727, 0.4153, 0.4962, 0.3414, 0.5207, 0.4097, 0.4716, 0.4093, 0.2939, 0.3467, 0.3193, 0.4134, 0.2705, 0.416, 0.09448, 0.3571, 0.1194, 0.4241, 0.07096, 0.426, 0.7939, 0.6547, 0.8385, 0.6771, 0.7924, 0.7369, 0.5945, 0.6442, 0.6384, 0.6665, 0.5934, 0.7265, 0.397, 0.643, 0.4411, 0.6624, 0.3978, 0.7253, 0.1982, 0.6527, 0.2431, 0.6704, 0.1998, 0.7349, -0.003798, 0.66, 0.04152, 0.6796, -0.0036, 0.7422, 0.6998, 0.2664, 0.7431, 0.3309, 0.6982, 0.3487, 0.7031, 0.1694, 0.7627, 0.2403, 0.6998, 0.2664, 0.7131, 0.07254, 0.8039, 0.1458, 0.7031, 0.1694, 0.6998, 0.2664, 0.7627, 0.2403, 0.7431, 0.3309, 0.7627, 0.2403, 0.7985, 0.3251, 0.7431, 0.3309, 0.7031, 0.1694, 0.8039, 0.1458, 0.7627, 0.2403, 0.8039, 0.1458, 0.8374, 0.2442, 0.7627, 0.2403, 0.7627, 0.2403, 0.8374, 0.2442, 0.7985, 0.3251, 0.8374, 0.2442, 0.8533, 0.3365, 0.7985, 0.3251, 0.7131, 0.07254, 0.9037, 0.08187, 0.8039, 0.1458, 0.9037, 0.08187, 0.8994, 0.1789, 0.8039, 0.1458, 0.8039, 0.1458, 0.8994, 0.1789, 0.8374, 0.2442, 0.8994, 0.1789, 0.8978, 0.2761, 0.8374, 0.2442, 0.8374, 0.2442, 0.8978, 0.2761, 0.8533, 0.3365, 0.8978, 0.2761, 0.8971, 0.3583, 0.8533, 0.3365, 0.05028, 0.3383, 0.09339, 0.2749, 0.09448, 0.3571, -0.004367, 0.3303, 0.0322, 0.247, 0.05028, 0.3383, 0.9411, 0.339, 0.9587, 0.2475, 0.9957, 0.3303, 0.05028, 0.3383, 0.0322, 0.247, 0.09339, 0.2749, 0.0322, 0.247, 0.09125, 0.1778, 0.09339, 0.2749, 0.9957, 0.3303, 0.9587, 0.2475, 1.032, 0.247, 0.9587, 0.2475, 0.995, 0.1509, 1.032, 0.247, 0.0322, 0.247, -0.005025, 0.1509, 0.09125, 0.1778, -0.005025, 0.1509, 0.08522, 0.08075, 0.09125, 0.1778, 0.9411, 0.339, 0.8978, 0.2761, 0.9587, 0.2475, 0.8978, 0.2761, 0.8994, 0.1789, 0.9587, 0.2475, 0.9587, 0.2475, 0.8994, 0.1789, 0.995, 0.1509, 0.8994, 0.1789, 0.9037, 0.08187, 0.995, 0.1509, 0.995, 0.1509, 0.9037, 0.08187, 1.085, 0.08075, 0.9037, 0.08187, 0.9777, 0.0006605, 1.085, 0.08075, 0.4964, 0.2591, 0.5416, 0.3218, 0.4962, 0.3414, 0.4968, 0.162, 0.5605, 0.2306, 0.4964, 0.2591, 0.4982, 0.06485, 0.6023, 0.1353, 0.4968, 0.162, 0.4964, 0.2591, 0.5605, 0.2306, 0.5416, 0.3218, 0.5605, 0.2306, 0.5979, 0.3146, 0.5416, 0.3218, 0.4968, 0.162, 0.6023, 0.1353, 0.5605, 0.2306, 0.6023, 0.1353, 0.6378, 0.2335, 0.5605, 0.2306, 0.5605, 0.2306, 0.6378, 0.2335, 0.5979, 0.3146, 0.6378, 0.2335, 0.6538, 0.326, 0.5979, 0.3146, 0.4982, 0.06485, 0.7131, 0.07254, 0.6023, 0.1353, 0.7131, 0.07254, 0.7031, 0.1694, 0.6023, 0.1353, 0.6023, 0.1353, 0.7031, 0.1694, 0.6378, 0.2335, 0.7031, 0.1694, 0.6998, 0.2664, 0.6378, 0.2335, 0.6378, 0.2335, 0.6998, 0.2664, 0.6538, 0.326, 0.6998, 0.2664, 0.6982, 0.3487, 0.6538, 0.326, 0.2924, 0.2645, 0.3385, 0.3243, 0.2939, 0.3467, 0.2893, 0.1674, 0.3549, 0.2319, 0.2924, 0.2645, 0.2796, 0.07051, 0.3913, 0.134, 0.2893, 0.1674, 0.2924, 0.2645, 0.3549, 0.2319, 0.3385, 0.3243, 0.3549, 0.2319, 0.3946, 0.3134, 0.3385, 0.3243, 0.2893, 0.1674, 0.3913, 0.134, 0.3549, 0.2319, 0.3913, 0.134, 0.4325, 0.2298, 0.3549, 0.2319, 0.3549, 0.2319, 0.4325, 0.2298, 0.3946, 0.3134, 0.4325, 0.2298, 0.451, 0.3212, 0.3946, 0.3134, 0.2796, 0.07051, 0.4982, 0.06485, 0.3913, 0.134, 0.4982, 0.06485, 0.4968, 0.162, 0.3913, 0.134, 0.3913, 0.134, 0.4968, 0.162, 0.4325, 0.2298, 0.4968, 0.162, 0.4964, 0.2591, 0.4325, 0.2298, 0.4325, 0.2298, 0.4964, 0.2591, 0.451, 0.3212, 0.4964, 0.2591, 0.4962, 0.3414, 0.451, 0.3212, 0.09339, 0.2749, 0.1383, 0.3349, 0.09448, 0.3571, 0.09125, 0.1778, 0.154, 0.2424, 0.09339, 0.2749, 0.08522, 0.08075, 0.1873, 0.1439, 0.09125, 0.1778, 0.09339, 0.2749, 0.154, 0.2424, 0.1383, 0.3349, 0.154, 0.2424, 0.1933, 0.3231, 0.1383, 0.3349, 0.09125, 0.1778, 0.1873, 0.1439, 0.154, 0.2424, 0.1873, 0.1439, 0.2291, 0.2383, 0.154, 0.2424, 0.154, 0.2424, 0.2291, 0.2383, 0.1933, 0.3231, 0.2291, 0.2383, 0.2488, 0.3288, 0.1933, 0.3231, 0.08522, 0.08075, 0.2796, 0.07051, 0.1873, 0.1439, 0.2796, 0.07051, 0.2893, 0.1674, 0.1873, 0.1439, 0.1873, 0.1439, 0.2893, 0.1674, 0.2291, 0.2383, 0.2893, 0.1674, 0.2924, 0.2645, 0.2291, 0.2383, 0.2291, 0.2383, 0.2924, 0.2645, 0.2488, 0.3288, 0.2924, 0.2645, 0.2939, 0.3467, 0.2488, 0.3288, 0.9716, 0.592, 1.021, 0.5917, 0.9963, 0.66, 0.946, 0.5096, 0.996, 0.5097, 0.9716, 0.592, 0.9208, 0.4269, 0.969, 0.419, 0.946, 0.5096, 0.9716, 0.592, 0.996, 0.5097, 1.021, 0.5917, -0.004057, 0.5097, 0.04596, 0.5089, 0.02063, 0.5917, 0.946, 0.5096, 0.969, 0.419, 0.996, 0.5097, 0.969, 0.419, 1.023, 0.4186, 0.996, 0.5097, -0.004057, 0.5097, 0.02263, 0.4186, 0.04596, 0.5089, 0.02263, 0.4186, 0.07096, 0.426, 0.04596, 0.5089, 0.9208, 0.4269, 0.9411, 0.339, 0.969, 0.419, 0.9411, 0.339, 0.9957, 0.3303, 0.969, 0.419, 0.969, 0.419, 0.9957, 0.3303, 1.023, 0.4186, -0.004367, 0.3303, 0.05028, 0.3383, 0.02263, 0.4186, 0.02263, 0.4186, 0.05028, 0.3383, 0.07096, 0.426, 0.05028, 0.3383, 0.09448, 0.3571, 0.07096, 0.426, 0.7705, 0.5854, 0.8194, 0.5879, 0.7939, 0.6547, 0.746, 0.5017, 0.796, 0.5045, 0.7705, 0.5854, 0.7215, 0.418, 0.7702, 0.4123, 0.746, 0.5017, 0.7705, 0.5854, 0.796, 0.5045, 0.8194, 0.5879, 0.796, 0.5045, 0.846, 0.5068, 0.8194, 0.5879, 0.746, 0.5017, 0.7702, 0.4123, 0.796, 0.5045, 0.7702, 0.4123, 0.8241, 0.4151, 0.796, 0.5045, 0.796, 0.5045, 0.8241, 0.4151, 0.846, 0.5068, 0.8241, 0.4151, 0.8723, 0.4255, 0.846, 0.5068, 0.7215, 0.418, 0.7431, 0.3309, 0.7702, 0.4123, 0.7431, 0.3309, 0.7985, 0.3251, 0.7702, 0.4123, 0.7702, 0.4123, 0.7985, 0.3251, 0.8241, 0.4151, 0.7985, 0.3251, 0.8533, 0.3365, 0.8241, 0.4151, 0.8241, 0.4151, 0.8533, 0.3365, 0.8723, 0.4255, 0.8533, 0.3365, 0.8971, 0.3583, 0.8723, 0.4255, 0.571, 0.5754, 0.6195, 0.5773, 0.5945, 0.6442, 0.546, 0.4924, 0.596, 0.494, 0.571, 0.5754, 0.5207, 0.4097, 0.5697, 0.4023, 0.546, 0.4924, 0.571, 0.5754, 0.596, 0.494, 0.6195, 0.5773, 0.596, 0.494, 0.646, 0.4962, 0.6195, 0.5773, 0.546, 0.4924, 0.5697, 0.4023, 0.596, 0.494, 0.5697, 0.4023, 0.6241, 0.4044, 0.596, 0.494, 0.596, 0.494, 0.6241, 0.4044, 0.646, 0.4962, 0.6241, 0.4044, 0.6727, 0.4153, 0.646, 0.4962, 0.5207, 0.4097, 0.5416, 0.3218, 0.5697, 0.4023, 0.5416, 0.3218, 0.5979, 0.3146, 0.5697, 0.4023, 0.5697, 0.4023, 0.5979, 0.3146, 0.6241, 0.4044, 0.5979, 0.3146, 0.6538, 0.326, 0.6241, 0.4044, 0.6241, 0.4044, 0.6538, 0.326, 0.6727, 0.4153, 0.6538, 0.326, 0.6982, 0.3487, 0.6727, 0.4153, 0.3723, 0.5758, 0.4207, 0.5745, 0.397, 0.643, 0.3459, 0.4945, 0.3959, 0.4928, 0.3723, 0.5758, 0.3193, 0.4134, 0.3681, 0.4029, 0.3459, 0.4945, 0.3723, 0.5758, 0.3959, 0.4928, 0.4207, 0.5745, 0.3959, 0.4928, 0.446, 0.4918, 0.4207, 0.5745, 0.3459, 0.4945, 0.3681, 0.4029, 0.3959, 0.4928, 0.3681, 0.4029, 0.4225, 0.4014, 0.3959, 0.4928, 0.3959, 0.4928, 0.4225, 0.4014, 0.446, 0.4918, 0.4225, 0.4014, 0.4716, 0.4093, 0.446, 0.4918, 0.3193, 0.4134, 0.3385, 0.3243, 0.3681, 0.4029, 0.3385, 0.3243, 0.3946, 0.3134, 0.3681, 0.4029, 0.3681, 0.4029, 0.3946, 0.3134, 0.4225, 0.4014, 0.3946, 0.3134, 0.451, 0.3212, 0.4225, 0.4014, 0.4225, 0.4014, 0.451, 0.3212, 0.4716, 0.4093, 0.451, 0.3212, 0.4962, 0.3414, 0.4716, 0.4093, 0.1727, 0.5861, 0.2215, 0.5833, 0.1982, 0.6527, 0.146, 0.5051, 0.196, 0.5025, 0.1727, 0.5861, 0.1194, 0.4241, 0.1677, 0.4132, 0.146, 0.5051, 0.1727, 0.5861, 0.196, 0.5025, 0.2215, 0.5833, 0.196, 0.5025, 0.2459, 0.4996, 0.2215, 0.5833, 0.146, 0.5051, 0.1677, 0.4132, 0.196, 0.5025, 0.1677, 0.4132, 0.2217, 0.4102, 0.196, 0.5025, 0.196, 0.5025, 0.2217, 0.4102, 0.2459, 0.4996, 0.2217, 0.4102, 0.2705, 0.416, 0.2459, 0.4996, 0.1194, 0.4241, 0.1383, 0.3349, 0.1677, 0.4132, 0.1383, 0.3349, 0.1933, 0.3231, 0.1677, 0.4132, 0.1677, 0.4132, 0.1933, 0.3231, 0.2217, 0.4102, 0.1933, 0.3231, 0.2488, 0.3288, 0.2217, 0.4102, 0.2217, 0.4102, 0.2488, 0.3288, 0.2705, 0.416, 0.2488, 0.3288, 0.2939, 0.3467, 0.2705, 0.416, 0.8194, 0.5879, 0.8385, 0.6771, 0.7939, 0.6547, 0.846, 0.5068, 0.8681, 0.5985, 0.8194, 0.5879, 0.8723, 0.4255, 0.896, 0.5086, 0.846, 0.5068, 0.8194, 0.5879, 0.8681, 0.5985, 0.8385, 0.6771, 0.8681, 0.5985, 0.8946, 0.688, 0.8385, 0.6771, 0.846, 0.5068, 0.896, 0.5086, 0.8681, 0.5985, 0.896, 0.5086, 0.9226, 0.6, 0.8681, 0.5985, 0.8681, 0.5985, 0.9226, 0.6, 0.8946, 0.688, 0.9226, 0.6, 0.951, 0.6802, 0.8946, 0.688, 0.8723, 0.4255, 0.9208, 0.4269, 0.896, 0.5086, 0.9208, 0.4269, 0.946, 0.5096, 0.896, 0.5086, 0.896, 0.5086, 0.946, 0.5096, 0.9226, 0.6, 0.946, 0.5096, 0.9716, 0.592, 0.9226, 0.6, 0.9226, 0.6, 0.9716, 0.592, 0.951, 0.6802, 0.9716, 0.592, 0.9963, 0.66, 0.951, 0.6802, 0.6195, 0.5773, 0.6384, 0.6665, 0.5945, 0.6442, 0.646, 0.4962, 0.6678, 0.5881, 0.6195, 0.5773, 0.6727, 0.4153, 0.696, 0.4989, 0.646, 0.4962, 0.6195, 0.5773, 0.6678, 0.5881, 0.6384, 0.6665, 0.6678, 0.5881, 0.6933, 0.6782, 0.6384, 0.6665, 0.646, 0.4962, 0.696, 0.4989, 0.6678, 0.5881, 0.696, 0.4989, 0.7217, 0.5911, 0.6678, 0.5881, 0.6678, 0.5881, 0.7217, 0.5911, 0.6933, 0.6782, 0.7217, 0.5911, 0.7489, 0.6725, 0.6933, 0.6782, 0.6727, 0.4153, 0.7215, 0.418, 0.696, 0.4989, 0.7215, 0.418, 0.746, 0.5017, 0.696, 0.4989, 0.696, 0.4989, 0.746, 0.5017, 0.7217, 0.5911, 0.746, 0.5017, 0.7705, 0.5854, 0.7217, 0.5911, 0.7217, 0.5911, 0.7705, 0.5854, 0.7489, 0.6725, 0.7705, 0.5854, 0.7939, 0.6547, 0.7489, 0.6725, 0.4207, 0.5745, 0.4411, 0.6624, 0.397, 0.643, 0.446, 0.4918, 0.469, 0.5824, 0.4207, 0.5745, 0.4716, 0.4093, 0.496, 0.4917, 0.446, 0.4918, 0.4207, 0.5745, 0.469, 0.5824, 0.4411, 0.6624, 0.469, 0.5824, 0.4957, 0.6711, 0.4411, 0.6624, 0.446, 0.4918, 0.496, 0.4917, 0.469, 0.5824, 0.496, 0.4917, 0.5227, 0.5827, 0.469, 0.5824, 0.469, 0.5824, 0.5227, 0.5827, 0.4957, 0.6711, 0.5227, 0.5827, 0.5503, 0.6631, 0.4957, 0.6711, 0.4716, 0.4093, 0.5207, 0.4097, 0.496, 0.4917, 0.5207, 0.4097, 0.546, 0.4924, 0.496, 0.4917, 0.496, 0.4917, 0.546, 0.4924, 0.5227, 0.5827, 0.546, 0.4924, 0.571, 0.5754, 0.5227, 0.5827, 0.5227, 0.5827, 0.571, 0.5754, 0.5503, 0.6631, 0.571, 0.5754, 0.5945, 0.6442, 0.5503, 0.6631, 0.2215, 0.5833, 0.2431, 0.6704, 0.1982, 0.6527, 0.2459, 0.4996, 0.2701, 0.5891, 0.2215, 0.5833, 0.2705, 0.416, 0.2959, 0.4969, 0.2459, 0.4996, 0.2215, 0.5833, 0.2701, 0.5891, 0.2431, 0.6704, 0.2701, 0.5891, 0.2984, 0.6763, 0.2431, 0.6704, 0.2459, 0.4996, 0.2959, 0.4969, 0.2701, 0.5891, 0.2959, 0.4969, 0.324, 0.5863, 0.2701, 0.5891, 0.2701, 0.5891, 0.324, 0.5863, 0.2984, 0.6763, 0.324, 0.5863, 0.3532, 0.6648, 0.2984, 0.6763, 0.2705, 0.416, 0.3193, 0.4134, 0.2959, 0.4969, 0.3193, 0.4134, 0.3459, 0.4945, 0.2959, 0.4969, 0.2959, 0.4969, 0.3459, 0.4945, 0.324, 0.5863, 0.3459, 0.4945, 0.3723, 0.5758, 0.324, 0.5863, 0.324, 0.5863, 0.3723, 0.5758, 0.3532, 0.6648, 0.3723, 0.5758, 0.397, 0.643, 0.3532, 0.6648, 0.02063, 0.5917, 0.04152, 0.6796, -0.003798, 0.66, 0.04596, 0.5089, 0.06964, 0.5991, 0.02063, 0.5917, 0.07096, 0.426, 0.09597, 0.5074, 0.04596, 0.5089, 0.02063, 0.5917, 0.06964, 0.5991, 0.04152, 0.6796, 0.06964, 0.5991, 0.09786, 0.6867, 0.04152, 0.6796, 0.04596, 0.5089, 0.09597, 0.5074, 0.06964, 0.5991, 0.09597, 0.5074, 0.124, 0.597, 0.06964, 0.5991, 0.06964, 0.5991, 0.124, 0.597, 0.09786, 0.6867, 0.124, 0.597, 0.1537, 0.6754, 0.09786, 0.6867, 0.07096, 0.426, 0.1194, 0.4241, 0.09597, 0.5074, 0.1194, 0.4241, 0.146, 0.5051, 0.09597, 0.5074, 0.09597, 0.5074, 0.146, 0.5051, 0.124, 0.597, 0.146, 0.5051, 0.1727, 0.5861, 0.124, 0.597, 0.124, 0.597, 0.1727, 0.5861, 0.1537, 0.6754, 0.1727, 0.5861, 0.1982, 0.6527, 0.1537, 0.6754, 0.7797, 0.9309, 0.9982, 0.9365, 0.4777, 1.001, 0.7893, 0.834, 0.8914, 0.8674, 0.7797, 0.9309, 0.7924, 0.7369, 0.8549, 0.7695, 0.7893, 0.834, 0.7797, 0.9309, 0.8914, 0.8674, 0.9982, 0.9365, 0.8914, 0.8674, 0.9969, 0.8394, 0.9982, 0.9365, 0.7893, 0.834, 0.8549, 0.7695, 0.8914, 0.8674, 0.8549, 0.7695, 0.9325, 0.7716, 0.8914, 0.8674, 0.8914, 0.8674, 0.9325, 0.7716, 0.9969, 0.8394, 0.9325, 0.7716, 0.9965, 0.7422, 0.9969, 0.8394, 0.7924, 0.7369, 0.8385, 0.6771, 0.8549, 0.7695, 0.8385, 0.6771, 0.8946, 0.688, 0.8549, 0.7695, 0.8549, 0.7695, 0.8946, 0.688, 0.9325, 0.7716, 0.8946, 0.688, 0.951, 0.6802, 0.9325, 0.7716, 0.9325, 0.7716, 0.951, 0.6802, 0.9965, 0.7422, 0.951, 0.6802, 0.9963, 0.66, 0.9965, 0.7422, 0.5853, 0.9206, 0.7797, 0.9309, 0.4777, 1.001, 0.5913, 0.8236, 0.6874, 0.8575, 0.5853, 0.9206, 0.5934, 0.7265, 0.654, 0.7589, 0.5913, 0.8236, 0.5853, 0.9206, 0.6874, 0.8575, 0.7797, 0.9309, 0.6874, 0.8575, 0.7893, 0.834, 0.7797, 0.9309, 0.5913, 0.8236, 0.654, 0.7589, 0.6874, 0.8575, 0.654, 0.7589, 0.7291, 0.7631, 0.6874, 0.8575, 0.6874, 0.8575, 0.7291, 0.7631, 0.7893, 0.834, 0.7291, 0.7631, 0.7924, 0.7369, 0.7893, 0.834, 0.5934, 0.7265, 0.6384, 0.6665, 0.654, 0.7589, 0.6384, 0.6665, 0.6933, 0.6782, 0.654, 0.7589, 0.654, 0.7589, 0.6933, 0.6782, 0.7291, 0.7631, 0.6933, 0.6782, 0.7489, 0.6725, 0.7291, 0.7631, 0.7291, 0.7631, 0.7489, 0.6725, 0.7924, 0.7369, 0.7489, 0.6725, 0.7939, 0.6547, 0.7924, 0.7369, 0.4037, 0.9195, 0.5853, 0.9206, 0.4777, 1.001, 0.3993, 0.8224, 0.495, 0.8505, 0.4037, 0.9195, 0.3978, 0.7253, 0.4587, 0.7539, 0.3993, 0.8224, 0.4037, 0.9195, 0.495, 0.8505, 0.5853, 0.9206, 0.495, 0.8505, 0.5913, 0.8236, 0.5853, 0.9206, 0.3993, 0.8224, 0.4587, 0.7539, 0.495, 0.8505, 0.4587, 0.7539, 0.5322, 0.7544, 0.495, 0.8505, 0.495, 0.8505, 0.5322, 0.7544, 0.5913, 0.8236, 0.5322, 0.7544, 0.5934, 0.7265, 0.5913, 0.8236, 0.3978, 0.7253, 0.4411, 0.6624, 0.4587, 0.7539, 0.4411, 0.6624, 0.4957, 0.6711, 0.4587, 0.7539, 0.4587, 0.7539, 0.4957, 0.6711, 0.5322, 0.7544, 0.4957, 0.6711, 0.5503, 0.6631, 0.5322, 0.7544, 0.5322, 0.7544, 0.5503, 0.6631, 0.5934, 0.7265, 0.5503, 0.6631, 0.5945, 0.6442, 0.5934, 0.7265, 0.2131, 0.9288, 0.4037, 0.9195, 0.4777, 1.001, 0.2031, 0.832, 0.3039, 0.8555, 0.2131, 0.9288, 0.1998, 0.7349, 0.2627, 0.761, 0.2031, 0.832, 0.2131, 0.9288, 0.3039, 0.8555, 0.4037, 0.9195, 0.3039, 0.8555, 0.3993, 0.8224, 0.4037, 0.9195, 0.2031, 0.832, 0.2627, 0.761, 0.3039, 0.8555, 0.2627, 0.761, 0.3374, 0.7572, 0.3039, 0.8555, 0.3039, 0.8555, 0.3374, 0.7572, 0.3993, 0.8224, 0.3374, 0.7572, 0.3978, 0.7253, 0.3993, 0.8224, 0.1998, 0.7349, 0.2431, 0.6704, 0.2627, 0.761, 0.2431, 0.6704, 0.2984, 0.6763, 0.2627, 0.761, 0.2627, 0.761, 0.2984, 0.6763, 0.3374, 0.7572, 0.2984, 0.6763, 0.3532, 0.6648, 0.3374, 0.7572, 0.3374, 0.7572, 0.3532, 0.6648, 0.3978, 0.7253, 0.3532, 0.6648, 0.397, 0.643, 0.3978, 0.7253, -0.001851, 0.9365, 0.2131, 0.9288, 0.4777, 1.001, -0.003191, 0.8394, 0.1023, 0.8661, -0.001851, 0.9365, -0.0036, 0.7422, 0.06047, 0.7708, -0.003191, 0.8394, -0.001851, 0.9365, 0.1023, 0.8661, 0.2131, 0.9288, 0.1023, 0.8661, 0.2031, 0.832, 0.2131, 0.9288, -0.003191, 0.8394, 0.06047, 0.7708, 0.1023, 0.8661, 0.06047, 0.7708, 0.1377, 0.7678, 0.1023, 0.8661, 0.1023, 0.8661, 0.1377, 0.7678, 0.2031, 0.832, 0.1377, 0.7678, 0.1998, 0.7349, 0.2031, 0.832, -0.0036, 0.7422, 0.04152, 0.6796, 0.06047, 0.7708, 0.04152, 0.6796, 0.09786, 0.6867, 0.06047, 0.7708, 0.06047, 0.7708, 0.09786, 0.6867, 0.1377, 0.7678, 0.09786, 0.6867, 0.1537, 0.6754, 0.1377, 0.7678, 0.1377, 0.7678, 0.1537, 0.6754, 0.1998, 0.7349, 0.1537, 0.6754, 0.1982, 0.6527, 0.1998, 0.7349])
me_icosphere_000.materials.append(mat_clouds)
me_icosphere_000.use_remesh_preserve_volume = False
me_icosphere_000.use_remesh_preserve_attributes = False
me_icosphere_000.use_mirror_vertex_groups = False
me_icosphere_000.update()
me_icosphere_001 = bpy.data.meshes.new('Icosphere.001')
me_icosphere_001.from_pydata([(3.887e-10, 0.0, -0.987), (0.7142, -0.5189, -0.4414), (-0.2728, -0.8396, -0.4414), (-0.8828, 0.0, -0.4414), (-0.2728, 0.8396, -0.4414), (0.7142, 0.5189, -0.4414), (0.2728, -0.8396, 0.4414), (-0.7142, -0.5189, 0.4414), (-0.7142, 0.5189, 0.4414), (0.2728, 0.8396, 0.4414), (0.8828, 0.0, 0.4414), (3.887e-10, 0.0, 0.987), (0.2005, -0.1457, -0.9553), (0.4198, -0.305, -0.8396), (0.6016, -0.4371, -0.6489), (0.525, -0.6728, -0.4958), (0.2594, -0.7985, -0.5189), (-0.02925, -0.8529, -0.4958), (-0.2298, -0.7072, -0.6489), (-0.1603, -0.4935, -0.8396), (-0.07659, -0.2357, -0.9553), (0.2005, 0.1457, -0.9553), (0.4198, 0.305, -0.8396), (0.6016, 0.4371, -0.6489), (0.8021, 0.2914, -0.4957), (0.8396, 0.0, -0.5189), (0.8021, -0.2914, -0.4957), (-0.4777, -0.7072, -0.4958), (-0.6792, -0.4935, -0.5189), (-0.8202, -0.2357, -0.4957), (-0.7436, 0.0, -0.6489), (-0.5189, 0.0, -0.8396), (-0.2479, 0.0, -0.9553), (-0.8202, 0.2357, -0.4957), (-0.6792, 0.4935, -0.5189), (-0.4777, 0.7072, -0.4958), (-0.2298, 0.7072, -0.6489), (-0.1603, 0.4935, -0.8396), (-0.07659, 0.2357, -0.9553), (-0.02925, 0.8529, -0.4958), (0.2594, 0.7985, -0.5189), (0.525, 0.6728, -0.4958), (0.8495, 0.4371, -0.2479), (0.9387, 0.305, 1.729e-08), (0.9441, 0.1457, 0.2479), (0.9441, -0.1457, 0.2479), (0.9387, -0.305, -1.729e-08), (0.8495, -0.4371, -0.2479), (0.6782, -0.6728, -0.2479), (0.5801, -0.7985, 1.729e-08), (0.4303, -0.8529, 0.2479), (0.1532, -0.943, 0.2479), (3.887e-10, -0.987, -1.729e-08), (-0.1532, -0.943, -0.2479), (-0.4303, -0.8529, -0.2479), (-0.5801, -0.7985, 1.729e-08), (-0.6782, -0.6728, 0.2479), (-0.8495, -0.4371, 0.2479), (-0.9387, -0.305, -1.729e-08), (-0.9441, -0.1457, -0.2479), (-0.9441, 0.1457, -0.2479), (-0.9387, 0.305, 1.729e-08), (-0.8495, 0.4371, 0.2479), (-0.6782, 0.6728, 0.2479), (-0.5801, 0.7985, -1.729e-08), (-0.4303, 0.8529, -0.2479), (-0.1532, 0.943, -0.2479), (3.887e-10, 0.987, 1.729e-08), (0.1532, 0.943, 0.2479), (0.4303, 0.8529, 0.2479), (0.5801, 0.7985, -1.729e-08), (0.6782, 0.6728, -0.2479), (0.8202, -0.2357, 0.4957), (0.6792, -0.4935, 0.5189), (0.4777, -0.7072, 0.4958), (0.02925, -0.8529, 0.4958), (-0.2594, -0.7985, 0.5189), (-0.525, -0.6728, 0.4958), (-0.8021, -0.2914, 0.4957), (-0.8396, 0.0, 0.5189), (-0.8021, 0.2914, 0.4957), (-0.525, 0.6728, 0.4958), (-0.2594, 0.7985, 0.5189), (0.02925, 0.8529, 0.4958), (0.4777, 0.7072, 0.4958), (0.6792, 0.4935, 0.5189), (0.8202, 0.2357, 0.4957), (0.7436, 0.0, 0.6489), (0.5189, 0.0, 0.8396), (0.2479, 0.0, 0.9553), (0.07659, -0.2357, 0.9553), (0.1603, -0.4935, 0.8396), (0.2298, -0.7072, 0.6489), (-0.2005, -0.1457, 0.9553), (-0.4198, -0.305, 0.8396), (-0.6016, -0.4371, 0.6489), (-0.2005, 0.1457, 0.9553), (-0.4198, 0.305, 0.8396), (-0.6016, 0.4371, 0.6489), (0.07659, 0.2357, 0.9553), (0.1603, 0.4935, 0.8396), (0.2298, 0.7072, 0.6489), (0.0521, -0.6792, -0.7142), (0.1364, -0.4198, -0.8828), (0.3571, -0.5801, -0.7142), (0.6621, 0.1603, -0.7142), (0.6621, -0.1603, -0.7142), (0.4414, -7.283e-07, -0.8828), (-0.6299, -0.2594, -0.7142), (-0.3571, -0.2594, -0.8828), (-0.4414, -0.5189, -0.7142), (-0.4414, 0.5189, -0.7142), (-0.3571, 0.2594, -0.8828), (-0.6299, 0.2594, -0.7142), (0.3571, 0.5801, -0.7142), (0.1364, 0.4198, -0.8828), (0.0521, 0.6792, -0.7142), (0.987, 0.0, 0.0), (0.9349, -0.1603, -0.2728), (0.9349, 0.1603, -0.2728), (0.305, -0.9387, 2.765e-14), (0.1364, -0.9387, -0.2728), (0.4414, -0.8396, -0.2728), (-0.7985, -0.5801, 7.927e-14), (-0.8506, -0.4198, -0.2728), (-0.6621, -0.6792, -0.2728), (-0.7985, 0.5801, -7.742e-14), (-0.6621, 0.6792, -0.2728), (-0.8506, 0.4198, -0.2728), (0.305, 0.9387, -2.581e-14), (0.4414, 0.8396, -0.2728), (0.1364, 0.9387, -0.2728), (0.6621, -0.6792, 0.2728), (0.7985, -0.5801, -1.877e-06), (0.8506, -0.4198, 0.2728), (-0.4414, -0.8396, 0.2728), (-0.305, -0.9387, -7.769e-07), (-0.1364, -0.9387, 0.2728), (-0.9349, 0.1603, 0.2728), (-0.987, -3.561e-07, 6.15e-07), (-0.9349, -0.1603, 0.2728), (-0.1364, 0.9387, 0.2728), (-0.305, 0.9387, -4.856e-07), (-0.4414, 0.8396, 0.2728), (0.8506, 0.4198, 0.2728), (0.7985, 0.5801, 0.0), (0.6621, 0.6792, 0.2728), (0.3571, -0.2594, 0.8828), (0.4414, -0.5189, 0.7142), (0.6299, -0.2594, 0.7142), (-0.1364, -0.4198, 0.8828), (-0.3571, -0.5801, 0.7142), (-0.0521, -0.6792, 0.7142), (-0.4414, 0.0, 0.8828), (-0.6621, 0.1603, 0.7142), (-0.6621, -0.1603, 0.7142), (-0.1364, 0.4198, 0.8828), (-0.0521, 0.6792, 0.7142), (-0.3571, 0.5801, 0.7142), (0.3571, 0.2594, 0.8828), (0.6299, 0.2594, 0.7142), (0.4414, 0.5189, 0.7142)], [], [(0, 12, 20), (1, 14, 26), (0, 20, 32), (0, 32, 38), (0, 38, 21), (1, 26, 47), (2, 17, 53), (3, 29, 59), (4, 35, 65), (5, 41, 71), (1, 47, 48), (2, 53, 54), (3, 59, 60), (4, 65, 66), (5, 71, 42), (6, 74, 92), (7, 77, 95), (8, 80, 98), (9, 83, 101), (10, 86, 87), (18, 17, 2), (19, 102, 18), (20, 103, 19), (18, 102, 17), (102, 16, 17), (19, 103, 102), (103, 104, 102), (102, 104, 16), (104, 15, 16), (20, 12, 103), (12, 13, 103), (103, 13, 104), (13, 14, 104), (104, 14, 15), (14, 1, 15), (24, 23, 5), (25, 105, 24), (26, 106, 25), (24, 105, 23), (105, 22, 23), (25, 106, 105), (106, 107, 105), (105, 107, 22), (107, 21, 22), (26, 14, 106), (14, 13, 106), (106, 13, 107), (13, 12, 107), (107, 12, 21), (12, 0, 21), (30, 29, 3), (31, 108, 30), (32, 109, 31), (30, 108, 29), (108, 28, 29), (31, 109, 108), (109, 110, 108), (108, 110, 28), (110, 27, 28), (32, 20, 109), (20, 19, 109), (109, 19, 110), (19, 18, 110), (110, 18, 27), (18, 2, 27), (36, 35, 4), (37, 111, 36), (38, 112, 37), (36, 111, 35), (111, 34, 35), (37, 112, 111), (112, 113, 111), (111, 113, 34), (113, 33, 34), (38, 32, 112), (32, 31, 112), (112, 31, 113), (31, 30, 113), (113, 30, 33), (30, 3, 33), (23, 41, 5), (22, 114, 23), (21, 115, 22), (23, 114, 41), (114, 40, 41), (22, 115, 114), (115, 116, 114), (114, 116, 40), (116, 39, 40), (21, 38, 115), (38, 37, 115), (115, 37, 116), (37, 36, 116), (116, 36, 39), (36, 4, 39), (45, 44, 10), (46, 117, 45), (47, 118, 46), (45, 117, 44), (117, 43, 44), (46, 118, 117), (118, 119, 117), (117, 119, 43), (119, 42, 43), (47, 26, 118), (26, 25, 118), (118, 25, 119), (25, 24, 119), (119, 24, 42), (24, 5, 42), (51, 50, 6), (52, 120, 51), (53, 121, 52), (51, 120, 50), (120, 49, 50), (52, 121, 120), (121, 122, 120), (120, 122, 49), (122, 48, 49), (53, 17, 121), (17, 16, 121), (121, 16, 122), (16, 15, 122), (122, 15, 48), (15, 1, 48), (57, 56, 7), (58, 123, 57), (59, 124, 58), (57, 123, 56), (123, 55, 56), (58, 124, 123), (124, 125, 123), (123, 125, 55), (125, 54, 55), (59, 29, 124), (29, 28, 124), (124, 28, 125), (28, 27, 125), (125, 27, 54), (27, 2, 54), (63, 62, 8), (64, 126, 63), (65, 127, 64), (63, 126, 62), (126, 61, 62), (64, 127, 126), (127, 128, 126), (126, 128, 61), (128, 60, 61), (65, 35, 127), (35, 34, 127), (127, 34, 128), (34, 33, 128), (128, 33, 60), (33, 3, 60), (69, 68, 9), (70, 129, 69), (71, 130, 70), (69, 129, 68), (129, 67, 68), (70, 130, 129), (130, 131, 129), (129, 131, 67), (131, 66, 67), (71, 41, 130), (41, 40, 130), (130, 40, 131), (40, 39, 131), (131, 39, 66), (39, 4, 66), (50, 74, 6), (49, 132, 50), (48, 133, 49), (50, 132, 74), (132, 73, 74), (49, 133, 132), (133, 134, 132), (132, 134, 73), (134, 72, 73), (48, 47, 133), (47, 46, 133), (133, 46, 134), (46, 45, 134), (134, 45, 72), (45, 10, 72), (56, 77, 7), (55, 135, 56), (54, 136, 55), (56, 135, 77), (135, 76, 77), (55, 136, 135), (136, 137, 135), (135, 137, 76), (137, 75, 76), (54, 53, 136), (53, 52, 136), (136, 52, 137), (52, 51, 137), (137, 51, 75), (51, 6, 75), (62, 80, 8), (61, 138, 62), (60, 139, 61), (62, 138, 80), (138, 79, 80), (61, 139, 138), (139, 140, 138), (138, 140, 79), (140, 78, 79), (60, 59, 139), (59, 58, 139), (139, 58, 140), (58, 57, 140), (140, 57, 78), (57, 7, 78), (68, 83, 9), (67, 141, 68), (66, 142, 67), (68, 141, 83), (141, 82, 83), (67, 142, 141), (142, 143, 141), (141, 143, 82), (143, 81, 82), (66, 65, 142), (65, 64, 142), (142, 64, 143), (64, 63, 143), (143, 63, 81), (63, 8, 81), (44, 86, 10), (43, 144, 44), (42, 145, 43), (44, 144, 86), (144, 85, 86), (43, 145, 144), (145, 146, 144), (144, 146, 85), (146, 84, 85), (42, 71, 145), (71, 70, 145), (145, 70, 146), (70, 69, 146), (146, 69, 84), (69, 9, 84), (90, 89, 11), (91, 147, 90), (92, 148, 91), (90, 147, 89), (147, 88, 89), (91, 148, 147), (148, 149, 147), (147, 149, 88), (149, 87, 88), (92, 74, 148), (74, 73, 148), (148, 73, 149), (73, 72, 149), (149, 72, 87), (72, 10, 87), (93, 90, 11), (94, 150, 93), (95, 151, 94), (93, 150, 90), (150, 91, 90), (94, 151, 150), (151, 152, 150), (150, 152, 91), (152, 92, 91), (95, 77, 151), (77, 76, 151), (151, 76, 152), (76, 75, 152), (152, 75, 92), (75, 6, 92), (96, 93, 11), (97, 153, 96), (98, 154, 97), (96, 153, 93), (153, 94, 93), (97, 154, 153), (154, 155, 153), (153, 155, 94), (155, 95, 94), (98, 80, 154), (80, 79, 154), (154, 79, 155), (79, 78, 155), (155, 78, 95), (78, 7, 95), (99, 96, 11), (100, 156, 99), (101, 157, 100), (99, 156, 96), (156, 97, 96), (100, 157, 156), (157, 158, 156), (156, 158, 97), (158, 98, 97), (101, 83, 157), (83, 82, 157), (157, 82, 158), (82, 81, 158), (158, 81, 98), (81, 8, 98), (89, 99, 11), (88, 159, 89), (87, 160, 88), (89, 159, 99), (159, 100, 99), (88, 160, 159), (160, 161, 159), (159, 161, 100), (161, 101, 100), (87, 86, 160), (86, 85, 160), (160, 85, 161), (85, 84, 161), (161, 84, 101), (84, 9, 101)])
me_icosphere_001.polygons.foreach_set('use_smooth', [True] * 320)
_uv = me_icosphere_001.uv_layers.new(name='UVMap')
_uv.uv.foreach_set('vector', [0.9769, 0.001423, 0.9032, 0.08262, 0.7135, 0.0733, 0.8966, 0.359, 0.8973, 0.2768, 0.9404, 0.3397, 0.9769, 0.001423, 0.7135, 0.0733, 0.4995, 0.06561, 0.9769, 0.001423, 0.4995, 0.06561, 1.277, 0.07126, 0.9769, 0.001423, 1.277, 0.07126, 1.084, 0.0815, 0.8966, 0.359, 0.9404, 0.3397, 0.9201, 0.4276, 0.6986, 0.3494, 0.7433, 0.3316, 0.7218, 0.4187, 0.4976, 0.3421, 0.5427, 0.3225, 0.5219, 0.4104, 0.2961, 0.3474, 0.3405, 0.325, 0.3215, 0.4141, 0.09764, 0.3578, 0.1413, 0.3356, 0.1225, 0.4248, 0.8966, 0.359, 0.9201, 0.4276, 0.8719, 0.4262, 0.6986, 0.3494, 0.7218, 0.4187, 0.6732, 0.416, 0.4976, 0.3421, 0.5219, 0.4104, 0.473, 0.41, 0.2961, 0.3474, 0.3215, 0.4141, 0.2728, 0.4167, 0.09764, 0.3578, 0.1225, 0.4248, 0.07423, 0.4266, 0.7939, 0.6553, 0.8383, 0.6778, 0.7924, 0.7376, 0.5954, 0.6449, 0.639, 0.6671, 0.5943, 0.7271, 0.3988, 0.6437, 0.4427, 0.6631, 0.3996, 0.7259, 0.2008, 0.6533, 0.2456, 0.6711, 0.2025, 0.7356, -0.0001855, 0.6606, 0.04492, 0.6803, 1.162e-05, 0.7429, 0.7002, 0.2672, 0.7433, 0.3316, 0.6986, 0.3494, 0.7035, 0.1701, 0.7628, 0.2411, 0.7002, 0.2672, 0.7135, 0.0733, 0.8038, 0.1466, 0.7035, 0.1701, 0.7002, 0.2672, 0.7628, 0.2411, 0.7433, 0.3316, 0.7628, 0.2411, 0.7984, 0.3258, 0.7433, 0.3316, 0.7035, 0.1701, 0.8038, 0.1466, 0.7628, 0.2411, 0.8038, 0.1466, 0.8372, 0.2449, 0.7628, 0.2411, 0.7628, 0.2411, 0.8372, 0.2449, 0.7984, 0.3258, 0.8372, 0.2449, 0.8529, 0.3372, 0.7984, 0.3258, 0.7135, 0.0733, 0.9032, 0.08262, 0.8038, 0.1466, 0.9032, 0.08262, 0.8989, 0.1797, 0.8038, 0.1466, 0.8038, 0.1466, 0.8989, 0.1797, 0.8372, 0.2449, 0.8989, 0.1797, 0.8973, 0.2768, 0.8372, 0.2449, 0.8372, 0.2449, 0.8973, 0.2768, 0.8529, 0.3372, 0.8973, 0.2768, 0.8966, 0.359, 0.8529, 0.3372, 0.05365, 0.339, 0.09656, 0.2756, 0.09764, 0.3578, -0.0007525, 0.331, 0.03565, 0.2477, 0.05365, 0.339, 0.9404, 0.3397, 0.958, 0.2482, 0.9948, 0.331, 0.05365, 0.339, 0.03565, 0.2477, 0.09656, 0.2756, 0.03565, 0.2477, 0.09443, 0.1785, 0.09656, 0.2756, 0.9948, 0.331, 0.958, 0.2482, 1.031, 0.2477, 0.958, 0.2482, 0.9941, 0.1516, 1.031, 0.2477, 0.03565, 0.2477, -0.001407, 0.1516, 0.09443, 0.1785, -0.001407, 0.1516, 0.08843, 0.0815, 0.09443, 0.1785, 0.9404, 0.3397, 0.8973, 0.2768, 0.958, 0.2482, 0.8973, 0.2768, 0.8989, 0.1797, 0.958, 0.2482, 0.958, 0.2482, 0.8989, 0.1797, 0.9941, 0.1516, 0.8989, 0.1797, 0.9032, 0.08262, 0.9941, 0.1516, 0.9941, 0.1516, 0.9032, 0.08262, 1.084, 0.0815, 0.9032, 0.08262, 0.9769, 0.001423, 1.084, 0.0815, 0.4978, 0.2598, 0.5427, 0.3225, 0.4976, 0.3421, 0.4982, 0.1627, 0.5615, 0.2313, 0.4978, 0.2598, 0.4995, 0.06561, 0.6031, 0.136, 0.4982, 0.1627, 0.4978, 0.2598, 0.5615, 0.2313, 0.5427, 0.3225, 0.5615, 0.2313, 0.5988, 0.3153, 0.5427, 0.3225, 0.4982, 0.1627, 0.6031, 0.136, 0.5615, 0.2313, 0.6031, 0.136, 0.6385, 0.2342, 0.5615, 0.2313, 0.5615, 0.2313, 0.6385, 0.2342, 0.5988, 0.3153, 0.6385, 0.2342, 0.6544, 0.3267, 0.5988, 0.3153, 0.4995, 0.06561, 0.7135, 0.0733, 0.6031, 0.136, 0.7135, 0.0733, 0.7035, 0.1701, 0.6031, 0.136, 0.6031, 0.136, 0.7035, 0.1701, 0.6385, 0.2342, 0.7035, 0.1701, 0.7002, 0.2672, 0.6385, 0.2342, 0.6385, 0.2342, 0.7002, 0.2672, 0.6544, 0.3267, 0.7002, 0.2672, 0.6986, 0.3494, 0.6544, 0.3267, 0.2946, 0.2652, 0.3405, 0.325, 0.2961, 0.3474, 0.2915, 0.1681, 0.3568, 0.2326, 0.2946, 0.2652, 0.282, 0.07126, 0.3931, 0.1348, 0.2915, 0.1681, 0.2946, 0.2652, 0.3568, 0.2326, 0.3405, 0.325, 0.3568, 0.2326, 0.3964, 0.3141, 0.3405, 0.325, 0.2915, 0.1681, 0.3931, 0.1348, 0.3568, 0.2326, 0.3931, 0.1348, 0.4341, 0.2305, 0.3568, 0.2326, 0.3568, 0.2326, 0.4341, 0.2305, 0.3964, 0.3141, 0.4341, 0.2305, 0.4525, 0.3219, 0.3964, 0.3141, 0.282, 0.07126, 0.4995, 0.06561, 0.3931, 0.1348, 0.4995, 0.06561, 0.4982, 0.1627, 0.3931, 0.1348, 0.3931, 0.1348, 0.4982, 0.1627, 0.4341, 0.2305, 0.4982, 0.1627, 0.4978, 0.2598, 0.4341, 0.2305, 0.4341, 0.2305, 0.4978, 0.2598, 0.4525, 0.3219, 0.4978, 0.2598, 0.4976, 0.3421, 0.4525, 0.3219, 0.09656, 0.2756, 0.1413, 0.3356, 0.09764, 0.3578, 0.09443, 0.1785, 0.1569, 0.2431, 0.09656, 0.2756, 0.08843, 0.0815, 0.1901, 0.1446, 0.09443, 0.1785, 0.09656, 0.2756, 0.1569, 0.2431, 0.1413, 0.3356, 0.1569, 0.2431, 0.196, 0.3238, 0.1413, 0.3356, 0.09443, 0.1785, 0.1901, 0.1446, 0.1569, 0.2431, 0.1901, 0.1446, 0.2316, 0.239, 0.1569, 0.2431, 0.1569, 0.2431, 0.2316, 0.239, 0.196, 0.3238, 0.2316, 0.239, 0.2513, 0.3296, 0.196, 0.3238, 0.08843, 0.0815, 0.282, 0.07126, 0.1901, 0.1446, 0.282, 0.07126, 0.2915, 0.1681, 0.1901, 0.1446, 0.1901, 0.1446, 0.2915, 0.1681, 0.2316, 0.239, 0.2915, 0.1681, 0.2946, 0.2652, 0.2316, 0.239, 0.2316, 0.239, 0.2946, 0.2652, 0.2513, 0.3296, 0.2946, 0.2652, 0.2961, 0.3474, 0.2513, 0.3296, 0.9707, 0.5927, 1.02, 0.5924, 0.9953, 0.6606, 0.9453, 0.5103, 0.9951, 0.5104, 0.9707, 0.5927, 0.9201, 0.4276, 0.9682, 0.4197, 0.9453, 0.5103, 0.9707, 0.5927, 0.9951, 0.5104, 1.02, 0.5924, -0.0004433, 0.5104, 0.04935, 0.5096, 0.02413, 0.5924, 0.9453, 0.5103, 0.9682, 0.4197, 0.9951, 0.5104, 0.9682, 0.4197, 1.022, 0.4193, 0.9951, 0.5104, -0.0004433, 0.5104, 0.02612, 0.4193, 0.04935, 0.5096, 0.02612, 0.4193, 0.07423, 0.4266, 0.04935, 0.5096, 0.9201, 0.4276, 0.9404, 0.3397, 0.9682, 0.4197, 0.9404, 0.3397, 0.9948, 0.331, 0.9682, 0.4197, 0.9682, 0.4197, 0.9948, 0.331, 1.022, 0.4193, -0.0007525, 0.331, 0.05365, 0.339, 0.02612, 0.4193, 0.02612, 0.4193, 0.05365, 0.339, 0.07423, 0.4266, 0.05365, 0.339, 0.09764, 0.3578, 0.07423, 0.4266, 0.7706, 0.5861, 0.8192, 0.5886, 0.7939, 0.6553, 0.7462, 0.5024, 0.7959, 0.5051, 0.7706, 0.5861, 0.7218, 0.4187, 0.7703, 0.413, 0.7462, 0.5024, 0.7706, 0.5861, 0.7959, 0.5051, 0.8192, 0.5886, 0.7959, 0.5051, 0.8457, 0.5075, 0.8192, 0.5886, 0.7462, 0.5024, 0.7703, 0.413, 0.7959, 0.5051, 0.7703, 0.413, 0.8239, 0.4158, 0.7959, 0.5051, 0.7959, 0.5051, 0.8239, 0.4158, 0.8457, 0.5075, 0.8239, 0.4158, 0.8719, 0.4262, 0.8457, 0.5075, 0.7218, 0.4187, 0.7433, 0.3316, 0.7703, 0.413, 0.7433, 0.3316, 0.7984, 0.3258, 0.7703, 0.413, 0.7703, 0.413, 0.7984, 0.3258, 0.8239, 0.4158, 0.7984, 0.3258, 0.8529, 0.3372, 0.8239, 0.4158, 0.8239, 0.4158, 0.8529, 0.3372, 0.8719, 0.4262, 0.8529, 0.3372, 0.8966, 0.359, 0.8719, 0.4262, 0.572, 0.5761, 0.6202, 0.5779, 0.5954, 0.6449, 0.5471, 0.4931, 0.5969, 0.4947, 0.572, 0.5761, 0.5219, 0.4104, 0.5707, 0.403, 0.5471, 0.4931, 0.572, 0.5761, 0.5969, 0.4947, 0.6202, 0.5779, 0.5969, 0.4947, 0.6467, 0.4969, 0.6202, 0.5779, 0.5471, 0.4931, 0.5707, 0.403, 0.5969, 0.4947, 0.5707, 0.403, 0.6248, 0.4051, 0.5969, 0.4947, 0.5969, 0.4947, 0.6248, 0.4051, 0.6467, 0.4969, 0.6248, 0.4051, 0.6732, 0.416, 0.6467, 0.4969, 0.5219, 0.4104, 0.5427, 0.3225, 0.5707, 0.403, 0.5427, 0.3225, 0.5988, 0.3153, 0.5707, 0.403, 0.5707, 0.403, 0.5988, 0.3153, 0.6248, 0.4051, 0.5988, 0.3153, 0.6544, 0.3267, 0.6248, 0.4051, 0.6248, 0.4051, 0.6544, 0.3267, 0.6732, 0.416, 0.6544, 0.3267, 0.6986, 0.3494, 0.6732, 0.416, 0.3742, 0.5765, 0.4224, 0.5751, 0.3988, 0.6437, 0.3479, 0.4952, 0.3977, 0.4935, 0.3742, 0.5765, 0.3215, 0.4141, 0.37, 0.4036, 0.3479, 0.4952, 0.3742, 0.5765, 0.3977, 0.4935, 0.4224, 0.5751, 0.3977, 0.4935, 0.4475, 0.4925, 0.4224, 0.5751, 0.3479, 0.4952, 0.37, 0.4036, 0.3977, 0.4935, 0.37, 0.4036, 0.4242, 0.4021, 0.3977, 0.4935, 0.3977, 0.4935, 0.4242, 0.4021, 0.4475, 0.4925, 0.4242, 0.4021, 0.473, 0.41, 0.4475, 0.4925, 0.3215, 0.4141, 0.3405, 0.325, 0.37, 0.4036, 0.3405, 0.325, 0.3964, 0.3141, 0.37, 0.4036, 0.37, 0.4036, 0.3964, 0.3141, 0.4242, 0.4021, 0.3964, 0.3141, 0.4525, 0.3219, 0.4242, 0.4021, 0.4242, 0.4021, 0.4525, 0.3219, 0.473, 0.41, 0.4525, 0.3219, 0.4976, 0.3421, 0.473, 0.41, 0.1755, 0.5867, 0.2241, 0.584, 0.2008, 0.6533, 0.1489, 0.5058, 0.1987, 0.5032, 0.1755, 0.5867, 0.1225, 0.4248, 0.1706, 0.4139, 0.1489, 0.5058, 0.1755, 0.5867, 0.1987, 0.5032, 0.2241, 0.584, 0.1987, 0.5032, 0.2484, 0.5003, 0.2241, 0.584, 0.1489, 0.5058, 0.1706, 0.4139, 0.1987, 0.5032, 0.1706, 0.4139, 0.2243, 0.4109, 0.1987, 0.5032, 0.1987, 0.5032, 0.2243, 0.4109, 0.2484, 0.5003, 0.2243, 0.4109, 0.2728, 0.4167, 0.2484, 0.5003, 0.1225, 0.4248, 0.1413, 0.3356, 0.1706, 0.4139, 0.1413, 0.3356, 0.196, 0.3238, 0.1706, 0.4139, 0.1706, 0.4139, 0.196, 0.3238, 0.2243, 0.4109, 0.196, 0.3238, 0.2513, 0.3296, 0.2243, 0.4109, 0.2243, 0.4109, 0.2513, 0.3296, 0.2728, 0.4167, 0.2513, 0.3296, 0.2961, 0.3474, 0.2728, 0.4167, 0.8192, 0.5886, 0.8383, 0.6778, 0.7939, 0.6553, 0.8457, 0.5075, 0.8677, 0.5991, 0.8192, 0.5886, 0.8719, 0.4262, 0.8955, 0.5093, 0.8457, 0.5075, 0.8192, 0.5886, 0.8677, 0.5991, 0.8383, 0.6778, 0.8677, 0.5991, 0.8941, 0.6886, 0.8383, 0.6778, 0.8457, 0.5075, 0.8955, 0.5093, 0.8677, 0.5991, 0.8955, 0.5093, 0.922, 0.6007, 0.8677, 0.5991, 0.8677, 0.5991, 0.922, 0.6007, 0.8941, 0.6886, 0.922, 0.6007, 0.9503, 0.6808, 0.8941, 0.6886, 0.8719, 0.4262, 0.9201, 0.4276, 0.8955, 0.5093, 0.9201, 0.4276, 0.9453, 0.5103, 0.8955, 0.5093, 0.8955, 0.5093, 0.9453, 0.5103, 0.922, 0.6007, 0.9453, 0.5103, 0.9707, 0.5927, 0.922, 0.6007, 0.922, 0.6007, 0.9707, 0.5927, 0.9503, 0.6808, 0.9707, 0.5927, 0.9953, 0.6606, 0.9503, 0.6808, 0.6202, 0.5779, 0.639, 0.6671, 0.5954, 0.6449, 0.6467, 0.4969, 0.6683, 0.5888, 0.6202, 0.5779, 0.6732, 0.416, 0.6964, 0.4996, 0.6467, 0.4969, 0.6202, 0.5779, 0.6683, 0.5888, 0.639, 0.6671, 0.6683, 0.5888, 0.6937, 0.6789, 0.639, 0.6671, 0.6467, 0.4969, 0.6964, 0.4996, 0.6683, 0.5888, 0.6964, 0.4996, 0.722, 0.5918, 0.6683, 0.5888, 0.6683, 0.5888, 0.722, 0.5918, 0.6937, 0.6789, 0.722, 0.5918, 0.749, 0.6732, 0.6937, 0.6789, 0.6732, 0.416, 0.7218, 0.4187, 0.6964, 0.4996, 0.7218, 0.4187, 0.7462, 0.5024, 0.6964, 0.4996, 0.6964, 0.4996, 0.7462, 0.5024, 0.722, 0.5918, 0.7462, 0.5024, 0.7706, 0.5861, 0.722, 0.5918, 0.722, 0.5918, 0.7706, 0.5861, 0.749, 0.6732, 0.7706, 0.5861, 0.7939, 0.6553, 0.749, 0.6732, 0.4224, 0.5751, 0.4427, 0.6631, 0.3988, 0.6437, 0.4475, 0.4925, 0.4705, 0.5831, 0.4224, 0.5751, 0.473, 0.41, 0.4973, 0.4924, 0.4475, 0.4925, 0.4224, 0.5751, 0.4705, 0.5831, 0.4427, 0.6631, 0.4705, 0.5831, 0.497, 0.6717, 0.4427, 0.6631, 0.4475, 0.4925, 0.4973, 0.4924, 0.4705, 0.5831, 0.4973, 0.4924, 0.5239, 0.5834, 0.4705, 0.5831, 0.4705, 0.5831, 0.5239, 0.5834, 0.497, 0.6717, 0.5239, 0.5834, 0.5514, 0.6638, 0.497, 0.6717, 0.473, 0.41, 0.5219, 0.4104, 0.4973, 0.4924, 0.5219, 0.4104, 0.5471, 0.4931, 0.4973, 0.4924, 0.4973, 0.4924, 0.5471, 0.4931, 0.5239, 0.5834, 0.5471, 0.4931, 0.572, 0.5761, 0.5239, 0.5834, 0.5239, 0.5834, 0.572, 0.5761, 0.5514, 0.6638, 0.572, 0.5761, 0.5954, 0.6449, 0.5514, 0.6638, 0.2241, 0.584, 0.2456, 0.6711, 0.2008, 0.6533, 0.2484, 0.5003, 0.2725, 0.5898, 0.2241, 0.584, 0.2728, 0.4167, 0.2982, 0.4976, 0.2484, 0.5003, 0.2241, 0.584, 0.2725, 0.5898, 0.2456, 0.6711, 0.2725, 0.5898, 0.3007, 0.6769, 0.2456, 0.6711, 0.2484, 0.5003, 0.2982, 0.4976, 0.2725, 0.5898, 0.2982, 0.4976, 0.3261, 0.587, 0.2725, 0.5898, 0.2725, 0.5898, 0.3261, 0.587, 0.3007, 0.6769, 0.3261, 0.587, 0.3552, 0.6655, 0.3007, 0.6769, 0.2728, 0.4167, 0.3215, 0.4141, 0.2982, 0.4976, 0.3215, 0.4141, 0.3479, 0.4952, 0.2982, 0.4976, 0.2982, 0.4976, 0.3479, 0.4952, 0.3261, 0.587, 0.3479, 0.4952, 0.3742, 0.5765, 0.3261, 0.587, 0.3261, 0.587, 0.3742, 0.5765, 0.3552, 0.6655, 0.3742, 0.5765, 0.3988, 0.6437, 0.3552, 0.6655, 0.02413, 0.5924, 0.04492, 0.6803, -0.0001855, 0.6606, 0.04935, 0.5096, 0.07291, 0.5997, 0.02413, 0.5924, 0.07423, 0.4266, 0.09913, 0.508, 0.04935, 0.5096, 0.02413, 0.5924, 0.07291, 0.5997, 0.04492, 0.6803, 0.07291, 0.5997, 0.101, 0.6874, 0.04492, 0.6803, 0.04935, 0.5096, 0.09913, 0.508, 0.07291, 0.5997, 0.09913, 0.508, 0.1271, 0.5976, 0.07291, 0.5997, 0.07291, 0.5997, 0.1271, 0.5976, 0.101, 0.6874, 0.1271, 0.5976, 0.1566, 0.676, 0.101, 0.6874, 0.07423, 0.4266, 0.1225, 0.4248, 0.09913, 0.508, 0.1225, 0.4248, 0.1489, 0.5058, 0.09913, 0.508, 0.09913, 0.508, 0.1489, 0.5058, 0.1271, 0.5976, 0.1489, 0.5058, 0.1755, 0.5867, 0.1271, 0.5976, 0.1271, 0.5976, 0.1755, 0.5867, 0.1566, 0.676, 0.1755, 0.5867, 0.2008, 0.6533, 0.1566, 0.676, 0.7797, 0.9315, 0.9973, 0.9371, 0.4791, 1.001, 0.7893, 0.8346, 0.8909, 0.868, 0.7797, 0.9315, 0.7924, 0.7376, 0.8546, 0.7701, 0.7893, 0.8346, 0.7797, 0.9315, 0.8909, 0.868, 0.9973, 0.9371, 0.8909, 0.868, 0.9959, 0.84, 0.9973, 0.9371, 0.7893, 0.8346, 0.8546, 0.7701, 0.8909, 0.868, 0.8546, 0.7701, 0.9318, 0.7722, 0.8909, 0.868, 0.8909, 0.868, 0.9318, 0.7722, 0.9959, 0.84, 0.9318, 0.7722, 0.9955, 0.7429, 0.9959, 0.84, 0.7924, 0.7376, 0.8383, 0.6778, 0.8546, 0.7701, 0.8383, 0.6778, 0.8941, 0.6886, 0.8546, 0.7701, 0.8546, 0.7701, 0.8941, 0.6886, 0.9318, 0.7722, 0.8941, 0.6886, 0.9503, 0.6808, 0.9318, 0.7722, 0.9318, 0.7722, 0.9503, 0.6808, 0.9955, 0.7429, 0.9503, 0.6808, 0.9953, 0.6606, 0.9955, 0.7429, 0.5862, 0.9212, 0.7797, 0.9315, 0.4791, 1.001, 0.5922, 0.8242, 0.6878, 0.8581, 0.5862, 0.9212, 0.5943, 0.7271, 0.6546, 0.7596, 0.5922, 0.8242, 0.5862, 0.9212, 0.6878, 0.8581, 0.7797, 0.9315, 0.6878, 0.8581, 0.7893, 0.8346, 0.7797, 0.9315, 0.5922, 0.8242, 0.6546, 0.7596, 0.6878, 0.8581, 0.6546, 0.7596, 0.7294, 0.7637, 0.6878, 0.8581, 0.6878, 0.8581, 0.7294, 0.7637, 0.7893, 0.8346, 0.7294, 0.7637, 0.7924, 0.7376, 0.7893, 0.8346, 0.5943, 0.7271, 0.639, 0.6671, 0.6546, 0.7596, 0.639, 0.6671, 0.6937, 0.6789, 0.6546, 0.7596, 0.6546, 0.7596, 0.6937, 0.6789, 0.7294, 0.7637, 0.6937, 0.6789, 0.749, 0.6732, 0.7294, 0.7637, 0.7294, 0.7637, 0.749, 0.6732, 0.7924, 0.7376, 0.749, 0.6732, 0.7939, 0.6553, 0.7924, 0.7376, 0.4054, 0.9201, 0.5862, 0.9212, 0.4791, 1.001, 0.4011, 0.823, 0.4963, 0.8511, 0.4054, 0.9201, 0.3996, 0.7259, 0.4602, 0.7545, 0.4011, 0.823, 0.4054, 0.9201, 0.4963, 0.8511, 0.5862, 0.9212, 0.4963, 0.8511, 0.5922, 0.8242, 0.5862, 0.9212, 0.4011, 0.823, 0.4602, 0.7545, 0.4963, 0.8511, 0.4602, 0.7545, 0.5334, 0.755, 0.4963, 0.8511, 0.4963, 0.8511, 0.5334, 0.755, 0.5922, 0.8242, 0.5334, 0.755, 0.5943, 0.7271, 0.5922, 0.8242, 0.3996, 0.7259, 0.4427, 0.6631, 0.4602, 0.7545, 0.4427, 0.6631, 0.497, 0.6717, 0.4602, 0.7545, 0.4602, 0.7545, 0.497, 0.6717, 0.5334, 0.755, 0.497, 0.6717, 0.5514, 0.6638, 0.5334, 0.755, 0.5334, 0.755, 0.5514, 0.6638, 0.5943, 0.7271, 0.5514, 0.6638, 0.5954, 0.6449, 0.5943, 0.7271, 0.2157, 0.9294, 0.4054, 0.9201, 0.4791, 1.001, 0.2058, 0.8326, 0.3061, 0.8562, 0.2157, 0.9294, 0.2025, 0.7356, 0.2651, 0.7617, 0.2058, 0.8326, 0.2157, 0.9294, 0.3061, 0.8562, 0.4054, 0.9201, 0.3061, 0.8562, 0.4011, 0.823, 0.4054, 0.9201, 0.2058, 0.8326, 0.2651, 0.7617, 0.3061, 0.8562, 0.2651, 0.7617, 0.3394, 0.7578, 0.3061, 0.8562, 0.3061, 0.8562, 0.3394, 0.7578, 0.4011, 0.823, 0.3394, 0.7578, 0.3996, 0.7259, 0.4011, 0.823, 0.2025, 0.7356, 0.2456, 0.6711, 0.2651, 0.7617, 0.2456, 0.6711, 0.3007, 0.6769, 0.2651, 0.7617, 0.2651, 0.7617, 0.3007, 0.6769, 0.3394, 0.7578, 0.3007, 0.6769, 0.3552, 0.6655, 0.3394, 0.7578, 0.3394, 0.7578, 0.3552, 0.6655, 0.3996, 0.7259, 0.3552, 0.6655, 0.3988, 0.6437, 0.3996, 0.7259, 0.001753, 0.9371, 0.2157, 0.9294, 0.4791, 1.001, 0.0004185, 0.84, 0.1054, 0.8667, 0.001753, 0.9371, 1.162e-05, 0.7429, 0.06379, 0.7714, 0.0004185, 0.84, 0.001753, 0.9371, 0.1054, 0.8667, 0.2157, 0.9294, 0.1054, 0.8667, 0.2058, 0.8326, 0.2157, 0.9294, 0.0004185, 0.84, 0.06379, 0.7714, 0.1054, 0.8667, 0.06379, 0.7714, 0.1407, 0.7685, 0.1054, 0.8667, 0.1054, 0.8667, 0.1407, 0.7685, 0.2058, 0.8326, 0.1407, 0.7685, 0.2025, 0.7356, 0.2058, 0.8326, 1.162e-05, 0.7429, 0.04492, 0.6803, 0.06379, 0.7714, 0.04492, 0.6803, 0.101, 0.6874, 0.06379, 0.7714, 0.06379, 0.7714, 0.101, 0.6874, 0.1407, 0.7685, 0.101, 0.6874, 0.1566, 0.676, 0.1407, 0.7685, 0.1407, 0.7685, 0.1566, 0.676, 0.2025, 0.7356, 0.1566, 0.676, 0.2008, 0.6533, 0.2025, 0.7356])
me_icosphere_001.materials.append(mat_earth_ground)
me_icosphere_001.use_remesh_preserve_volume = False
me_icosphere_001.use_remesh_preserve_attributes = False
me_icosphere_001.use_mirror_vertex_groups = False
me_icosphere_001.update()

# ---- objects
ob_earth = bpy.data.objects.new('Earth', None)
ob_atmosphere = bpy.data.objects.new('atmosphere', me_icosphere_002)
ob_clouds = bpy.data.objects.new('clouds', me_icosphere_000)
ob_ground = bpy.data.objects.new('ground', me_icosphere_001)

# ---- transforms, parenting, visibility, modifiers, constraints
ob_earth.location = (0.0, 0.0, 0.0)
ob_earth.scale = (1.875, 1.875, 1.875)
ob_earth.empty_display_type = 'SPHERE'
ob_earth.empty_image_offset = (0.0, 0.0)
ob_earth.lineart.crease_threshold = 0.0
ob_atmosphere.parent = ob_earth
ob_atmosphere.matrix_parent_inverse = Matrix(((0.5333, 0.0, 0.0, 0.0), (0.0, 0.5333, 0.0, 0.0), (0.0, 0.0, 0.5333, 0.0), (0.0, 0.0, 0.0, 1.0)))
ob_atmosphere.location = (0.0, 0.0, 0.0)
ob_atmosphere.scale = (0.9914, 0.9914, 0.9914)
ob_atmosphere.lineart.crease_threshold = 0.0
_m = ob_atmosphere.modifiers.new('Subsurf', 'SUBSURF')
_m.uv_smooth = 'PRESERVE_CORNERS'
_m.levels = 3
_m.render_levels = 3
ob_clouds.parent = ob_earth
ob_clouds.matrix_parent_inverse = Matrix(((0.5333, 0.0, 0.0, 0.0), (0.0, 0.5333, 0.0, 0.0), (0.0, 0.0, 0.5333, 0.0), (0.0, 0.0, 0.0, 1.0)))
ob_clouds.location = (0.0, 0.0, 0.0)
ob_clouds.scale = (0.9893, 0.9893, 0.9893)
ob_clouds.lineart.crease_threshold = 0.0
_m = ob_clouds.modifiers.new('Subsurf', 'SUBSURF')
_m.uv_smooth = 'PRESERVE_CORNERS'
_m.levels = 3
_m.render_levels = 3
ob_ground.parent = ob_earth
ob_ground.matrix_parent_inverse = Matrix(((0.5333, 0.0, 0.0, 0.0), (0.0, 0.5333, 0.0, 0.0), (0.0, 0.0, 0.5333, 0.0), (0.0, 0.0, 0.0, 1.0)))
ob_ground.location = (0.0, 0.0, 0.0)
ob_ground.lineart.crease_threshold = 0.0
_m = ob_ground.modifiers.new('Subsurf', 'SUBSURF')
_m.uv_smooth = 'PRESERVE_CORNERS'
_m.levels = 3
_m.render_levels = 3

# ---- collection membership
col_collection_1.objects.link(ob_earth)
col_collection_1.objects.link(ob_atmosphere)
col_collection_1.objects.link(ob_clouds)
col_collection_1.objects.link(ob_ground)

# ---- scene / render settings (as saved in the file)
scene.frame_start = 1; scene.frame_end = 250; scene.frame_set(1)
scene.render.engine = 'BLENDER_EEVEE_NEXT'
scene.render.image_settings.color_mode = 'RGB'
scene.render.image_settings.compression = 90
scene.render.resolution_percentage = 50
scene.render.dither_intensity = 0.0
scene.render.bake_margin = 2
scene.cycles.use_denoising = False
scene.cycles.samples = 10
scene.cycles.sampling_pattern = 'TABULATED_SOBOL'
scene.cycles.light_sampling_threshold = 0.0
scene.cycles.use_adaptive_sampling = False
scene.cycles.use_light_tree = False
scene.cycles.blur_glossy = 0.0
scene.cycles.volume_bounces = 1
scene.cycles.pixel_filter_type = 'GAUSSIAN'
scene.cycles.sample_clamp_indirect = 0.0
scene.view_settings.view_transform = 'Standard'
bpy.context.view_layer.update()

# ---- added for rendering (the .blend has no active camera and no usable light): camera, sun
cam_auto = bpy.data.cameras.new('AutoCamera')
cam_auto.lens = 50.0
cam_auto.sensor_width = 36.0
cam_auto.clip_end = 1000.0
ob_auto_camera = bpy.data.objects.new('AutoCamera', cam_auto)
scene.collection.objects.link(ob_auto_camera)
ob_auto_camera.location = (3.17742, -3.81291, 2.54194)
ob_auto_camera.rotation_euler = (1.09748, -7.21219e-08, 0.694738)
scene.camera = ob_auto_camera
light_auto_sun = bpy.data.lights.new('AutoSun', 'SUN')
light_auto_sun.energy = 3.0
light_auto_sun.angle = 0.0523599
ob_auto_sun = bpy.data.objects.new('AutoSun', light_auto_sun)
scene.collection.objects.link(ob_auto_sun)
ob_auto_sun.rotation_euler = (0.872665, 0.174533, 0.523599)
bpy.context.view_layer.update()
